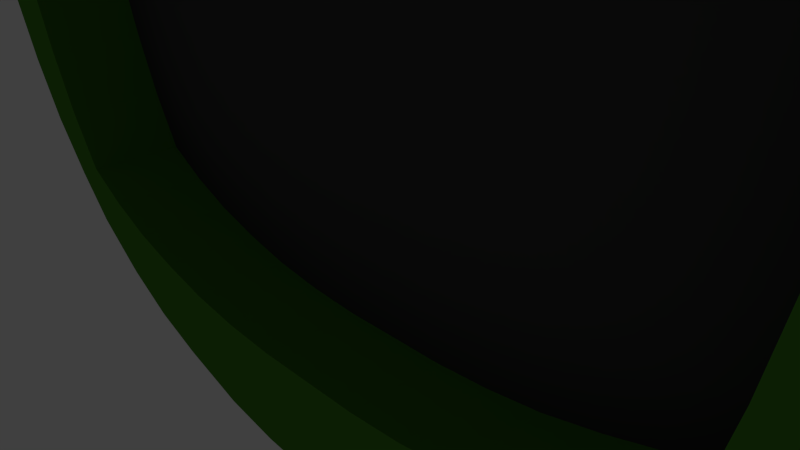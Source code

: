 # Source: gateway.blend  (saved by Blender 2.72.0; exported with 4.5.12 LTS)
import bpy
from mathutils import Matrix  # noqa: F401  (used for matrix-valued properties, if any)

bpy.ops.wm.read_factory_settings(use_empty=True)
scene = bpy.context.scene
scene.name = 'Scene'

# ---- collections
col_collection_1 = bpy.data.collections.new('Collection 1'); scene.collection.children.link(col_collection_1)

# ---- materials (node trees are filled in below, after node groups)
mat_material = bpy.data.materials.new('Material')
mat_material.alpha_threshold = 0.0
mat_material.roughness = 0.5
mat_material.line_color = (0.0, 0.0, 0.0, 1.0)
mat_material_001 = bpy.data.materials.new('Material.001')
mat_material_001.alpha_threshold = 0.0
mat_material_001.roughness = 0.5

# ---- material node trees
mat_material.use_nodes = True; mat_material.node_tree.nodes.clear()
_N = mat_material.node_tree.nodes; _L = mat_material.node_tree.links
n0 = _N.new('ShaderNodeOutputMaterial'); n0.name = 'Material Output'; n0.location = (300, 300)
n1 = _N.new('ShaderNodeBsdfDiffuse'); n1.name = 'Diffuse BSDF'; n1.location = (10, 300)
n1.inputs[0].default_value = (0.07454, 0.2598, 0.02462, 1.0)
_L.new(n1.outputs[0], n0.inputs[0])
n0.is_active_output = True
mat_material_001.use_nodes = True; mat_material_001.node_tree.nodes.clear()
_N = mat_material_001.node_tree.nodes; _L = mat_material_001.node_tree.links
n0 = _N.new('ShaderNodeOutputMaterial'); n0.name = 'Material Output'; n0.location = (300, 300)
n1 = _N.new('ShaderNodeBsdfDiffuse'); n1.name = 'Diffuse BSDF'; n1.location = (10, 300)
n1.inputs[0].default_value = (0.0578, 0.0578, 0.0578, 1.0)
_L.new(n1.outputs[0], n0.inputs[0])
n0.is_active_output = True

# ---- world
world_world = bpy.data.worlds.new('World'); scene.world = world_world
world_world.color = (0.05088, 0.05088, 0.05088)
world_world.use_sun_shadow = False
world_world.sun_shadow_jitter_overblur = 0.0
world_world.cycles.sampling_method = 'MANUAL'
world_world.cycles.sample_map_resolution = 256

# ---- cameras
cam_camera = bpy.data.cameras.new('Camera')
cam_camera.clip_end = 100.0
cam_camera.lens = 35.0
cam_camera.sensor_width = 32.0
cam_camera.sensor_height = 18.0
cam_camera.ortho_scale = 7.314
cam_camera.dof.focus_distance = 0.0

# ---- lights
light_lamp = bpy.data.lights.new('Lamp', 'POINT')
light_lamp.transmission_factor = 0.0
light_lamp.cutoff_distance = 30.0
light_lamp.energy = 100.0
light_lamp.shadow_buffer_clip_start = 1.001
light_lamp.shadow_soft_size = 0.1
light_lamp.shadow_maximum_resolution = 0.006
light_lamp.use_absolute_resolution = True
light_lamp.cycles.use_multiple_importance_sampling = False

# ---- meshes
me_cube = bpy.data.meshes.new('Cube')
me_cube.from_pydata([(1.0, 1.0, -1.0), (1.0, -1.0, -1.0), (-1.0, -1.0, -1.0), (-1.0, 1.0, -1.0), (1.0, 1.0, 1.0), (1.0, -1.0, 1.0), (-1.0, -1.0, 1.0), (-1.0, 1.0, 1.0), (1.195, -1.031e-07, -1.195), (2.223e-07, 1.195, -1.195), (1.195, 1.195, 4.351e-08), (0.0, -1.195, -1.195), (1.195, -1.195, 0.0), (-1.195, 3.763e-07, -1.195), (-1.195, -1.195, 0.0), (-1.195, 1.195, 0.0), (1.195, -6.148e-07, 1.195), (2.819e-07, 1.195, 1.195), (-1.195, 1.962e-07, 1.195), (9.842e-08, 1.726e-07, -1.544), (-1.847e-07, -2.128e-07, 1.544), (1.544, -3.32e-07, 3.976e-08), (-1.544, 3.008e-07, 0.0), (4.2e-07, 1.544, 3.976e-08), (1.155, -0.5297, -1.155), (-0.5297, 1.155, -1.155), (1.155, 1.155, 0.5297), (-0.5297, -1.155, -1.155), (1.155, -1.155, 0.5297), (-1.155, 0.5297, -1.155), (-1.155, -1.155, 0.5297), (-1.155, 1.155, 0.5297), (1.155, -0.5297, 1.155), (-0.5297, 1.155, 1.155), (-1.155, 0.5297, 1.155), (1.155, 0.5297, -1.155), (0.5297, 1.155, -1.155), (1.155, 1.155, -0.5297), (0.5297, -1.155, -1.155), (1.155, -1.155, -0.5297), (-1.155, -0.5297, -1.155), (-1.155, -1.155, -0.5297), (-1.155, 1.155, -0.5297), (1.155, 0.5297, 1.155), (0.5297, 1.155, 1.155), (-1.155, -0.5297, 1.155), (-0.6591, 2.914e-07, -1.482), (0.6591, 2.699e-08, -1.482), (1.771e-07, 0.6591, -1.482), (4.548e-08, -0.6591, -1.482), (-4.187e-07, -0.6591, 1.482), (6.28e-08, 0.6591, 1.482), (0.6591, -4.45e-07, 1.482), (-0.6591, 2.426e-09, 1.482), (1.482, -0.6591, 2.475e-08), (1.482, 0.6591, 5.081e-08), (1.482, -2.403e-07, -0.6591), (1.482, -5.155e-07, 0.6591), (-1.482, 0.6591, -4.896e-09), (-1.482, -0.6591, -1.027e-08), (-1.482, 3.661e-07, -0.6591), (-1.482, 2.739e-07, 0.6591), (-0.6591, 1.482, 2.616e-08), (0.6591, 1.482, 5.489e-08), (3.815e-07, 1.482, 0.6591), (3.496e-07, 1.482, -0.6591), (-0.6289, -0.637, -1.417), (-0.637, -0.6289, 1.417), (1.417, -0.6289, 0.637), (-1.417, 0.6289, 0.637), (-0.6289, 1.417, -0.637), (-0.6289, 0.637, -1.417), (0.6289, 0.637, -1.417), (0.6289, -0.637, -1.417), (0.637, -0.6289, 1.417), (0.637, 0.6289, 1.417), (-0.637, 0.6289, 1.417), (1.417, -0.6289, -0.637), (1.417, 0.6289, -0.637), (1.417, 0.6289, 0.637), (-1.417, 0.6289, -0.637), (-1.417, -0.6289, -0.637), (-1.417, -0.6289, 0.637), (-0.6289, 1.417, 0.637), (0.6289, 1.417, 0.637), (0.6289, 1.417, -0.637), (1.094, -0.776, -1.094), (-0.776, 1.094, -1.094), (1.094, 1.094, 0.776), (-0.776, -1.094, -1.094), (1.094, -1.094, 0.776), (-1.094, 0.776, -1.094), (-1.094, -1.094, 0.776), (-1.094, 1.094, 0.776), (1.094, -0.776, 1.094), (-0.776, 1.094, 1.094), (-1.094, 0.776, 1.094), (1.189, 0.2681, -1.189), (0.268, 1.189, -1.189), (1.189, 1.189, -0.2681), (0.268, -1.189, -1.189), (1.189, -1.189, -0.2681), (-1.189, -0.2681, -1.189), (-1.189, -1.189, -0.2681), (-1.189, 1.189, -0.2681), (1.189, 0.268, 1.189), (0.2681, 1.189, 1.189), (-1.189, -0.268, 1.189), (-0.95, 3.385e-07, -1.373), (0.3352, 9.891e-08, -1.54), (2.06e-07, 0.9501, -1.373), (7.251e-08, -0.3351, -1.54), (-5.179e-07, -0.95, 1.373), (-5.926e-08, 0.3352, 1.54), (0.9501, -5.436e-07, 1.373), (-0.3351, -1.053e-07, 1.54), (1.373, -0.9501, 1.217e-08), (1.54, 0.3352, 4.474e-08), (1.373, -1.796e-07, -0.9502), (1.54, -4.355e-07, 0.3351), (-1.373, 0.9501, -2.146e-09), (-1.54, -0.3352, -6.694e-09), (-1.373, 3.786e-07, -0.9502), (-1.54, 2.943e-07, 0.3351), (-0.9501, 1.373, 1.329e-08), (0.3352, 1.54, 4.729e-08), (3.424e-07, 1.373, 0.9502), (3.924e-07, 1.54, -0.3351), (1.189, -0.2681, -1.189), (-0.268, 1.189, -1.189), (1.189, 1.189, 0.2681), (-0.268, -1.189, -1.189), (1.189, -1.189, 0.2681), (-1.189, 0.2681, -1.189), (-1.189, -1.189, 0.2681), (-1.189, 1.189, 0.2681), (1.189, -0.268, 1.189), (-0.2681, 1.189, 1.189), (-1.189, 0.268, 1.189), (1.094, 0.776, -1.094), (0.776, 1.094, -1.094), (1.094, 1.094, -0.776), (0.776, -1.094, -1.094), (1.094, -1.094, -0.776), (-1.094, -0.776, -1.094), (-1.094, -1.094, -0.776), (-1.094, 1.094, -0.776), (1.094, 0.776, 1.094), (0.776, 1.094, 1.094), (0.776, -1.094, 1.094), (-1.094, -0.776, 1.094), (-0.3352, 2.329e-07, -1.54), (0.95, -4.222e-08, -1.373), (1.4e-07, 0.3351, -1.54), (2.2e-08, -0.9501, -1.373), (-3.042e-07, -0.3352, 1.54), (1.797e-07, 0.95, 1.373), (0.3351, -3.332e-07, 1.54), (-0.9501, 1.037e-07, 1.373), (1.54, -0.3352, 3.277e-08), (1.373, 0.9501, 4.634e-08), (1.54, -2.944e-07, -0.3351), (1.373, -5.831e-07, 0.9501), (0.9501, -1.373, -2.742e-09), (-1.54, 0.3352, -2.388e-09), (-1.373, -0.9501, -8.312e-09), (-1.54, 3.396e-07, -0.3351), (-1.373, 2.433e-07, 0.9501), (-0.3352, 1.54, 3.297e-08), (0.9501, 1.373, 4.885e-08), (4.087e-07, 1.54, 0.3351), (2.951e-07, 1.373, -0.9501), (-0.9124, -0.5942, -1.317), (-0.3193, -0.6558, -1.474), (-0.6519, -0.3234, -1.475), (-0.5899, -0.9161, -1.317), (-0.5942, -0.9124, 1.317), (-0.6558, -0.3193, 1.474), (-0.3234, -0.6519, 1.475), (-0.9161, -0.5899, 1.317), (1.317, -0.9124, 0.5942), (1.474, -0.3193, 0.6558), (1.475, -0.6519, 0.3234), (1.317, -0.5899, 0.9161), (-1.317, 0.9124, 0.5942), (-1.474, 0.3193, 0.6558), (-1.475, 0.6519, 0.3234), (-1.317, 0.5899, 0.9161), (-0.9124, 1.317, -0.5942), (-0.3193, 1.474, -0.6558), (-0.6519, 1.475, -0.3234), (-0.5899, 1.317, -0.9161), (-0.9124, 0.5942, -1.317), (-0.3193, 0.6558, -1.474), (-0.5899, 0.9161, -1.317), (-0.6519, 0.3234, -1.475), (0.3193, 0.6558, -1.474), (0.9124, 0.5942, -1.317), (0.5899, 0.9161, -1.317), (0.6519, 0.3234, -1.475), (0.3193, -0.6558, -1.474), (0.9124, -0.5942, -1.317), (0.6519, -0.3234, -1.475), (0.5899, -0.9161, -1.317), (0.5942, -0.9124, 1.317), (0.6558, -0.3193, 1.474), (0.9161, -0.5899, 1.317), (0.3234, -0.6519, 1.475), (0.6558, 0.3193, 1.474), (0.5942, 0.9124, 1.317), (0.9161, 0.5899, 1.317), (0.3234, 0.6519, 1.475), (-0.6558, 0.3193, 1.474), (-0.5942, 0.9124, 1.317), (-0.3234, 0.6519, 1.475), (-0.9161, 0.5899, 1.317), (1.317, -0.9124, -0.5942), (1.474, -0.3193, -0.6558), (1.317, -0.5899, -0.9162), (1.475, -0.6519, -0.3234), (1.474, 0.3193, -0.6558), (1.317, 0.9124, -0.5942), (1.317, 0.5899, -0.9162), (1.475, 0.6519, -0.3234), (1.474, 0.3193, 0.6558), (1.317, 0.9124, 0.5942), (1.475, 0.6519, 0.3234), (1.317, 0.5899, 0.9161), (0.9124, -1.317, -0.5942), (0.9124, -1.317, 0.5942), (-1.317, 0.9124, -0.5942), (-1.474, 0.3193, -0.6558), (-1.317, 0.5899, -0.9162), (-1.475, 0.6519, -0.3234), (-1.474, -0.3193, -0.6558), (-1.317, -0.9124, -0.5942), (-1.317, -0.5899, -0.9162), (-1.475, -0.6519, -0.3234), (-1.474, -0.3193, 0.6558), (-1.317, -0.9124, 0.5942), (-1.475, -0.6519, 0.3234), (-1.317, -0.5899, 0.9161), (-0.9124, 1.317, 0.5942), (-0.3193, 1.474, 0.6558), (-0.5899, 1.317, 0.9162), (-0.6519, 1.475, 0.3234), (0.3193, 1.474, 0.6558), (0.9124, 1.317, 0.5942), (0.5899, 1.317, 0.9162), (0.6519, 1.475, 0.3234), (0.3193, 1.474, -0.6558), (0.9124, 1.317, -0.5942), (0.6519, 1.475, -0.3234), (0.5899, 1.317, -0.9161), (-0.858, -0.8616, -1.23), (-0.8616, -0.858, 1.23), (1.23, -0.858, 0.8616), (-1.23, 0.858, 0.8616), (-0.858, 1.23, -0.8616), (-0.9429, 0.3016, -1.366), (0.3314, 0.3334, -1.535), (0.2991, -0.9455, -1.365), (0.3016, -0.9429, 1.366), (0.3334, 0.3314, 1.535), (-0.9455, 0.2991, 1.365), (1.366, -0.943, -0.3016), (1.535, 0.3314, -0.3334), (1.365, 0.2991, 0.9455), (-1.366, 0.943, -0.3016), (-1.535, -0.3314, -0.3334), (-1.365, -0.2991, 0.9455), (-0.943, 1.366, 0.3016), (0.3314, 1.535, 0.3334), (0.2992, 1.365, -0.9455), (-0.9429, -0.3016, -1.366), (-0.3314, -0.3334, -1.535), (-0.2991, -0.9455, -1.365), (-0.3016, -0.9429, 1.366), (-0.3334, -0.3314, 1.535), (-0.9455, -0.2991, 1.365), (1.366, -0.943, 0.3016), (1.535, -0.3314, 0.3334), (1.365, -0.2992, 0.9455), (-1.366, 0.943, 0.3016), (-1.535, 0.3314, 0.3334), (-1.365, 0.2992, 0.9455), (-0.943, 1.366, -0.3016), (-0.3314, 1.535, -0.3334), (-0.2991, 1.365, -0.9455), (-0.858, 0.8616, -1.23), (-0.2991, 0.9455, -1.365), (-0.3314, 0.3334, -1.535), (0.2991, 0.9455, -1.365), (0.858, 0.8616, -1.23), (0.9429, 0.3016, -1.366), (0.3314, -0.3334, -1.535), (0.9429, -0.3016, -1.366), (0.858, -0.8616, -1.23), (0.8616, -0.858, 1.23), (0.9455, -0.2992, 1.365), (0.3334, -0.3314, 1.535), (0.9455, 0.2991, 1.365), (0.8616, 0.858, 1.23), (0.3016, 0.9429, 1.366), (-0.3334, 0.3314, 1.535), (-0.3016, 0.9429, 1.366), (-0.8616, 0.858, 1.23), (1.23, -0.858, -0.8617), (1.365, -0.2992, -0.9456), (1.535, -0.3314, -0.3334), (1.365, 0.2992, -0.9456), (1.23, 0.858, -0.8617), (1.366, 0.943, -0.3016), (1.535, 0.3314, 0.3334), (1.366, 0.943, 0.3016), (1.23, 0.858, 0.8616), (0.858, -1.23, -0.8616), (0.943, -1.366, -0.3016), (0.943, -1.366, 0.3016), (0.858, -1.23, 0.8617), (-1.23, 0.858, -0.8617), (-1.365, 0.2992, -0.9456), (-1.535, 0.3314, -0.3334), (-1.365, -0.2992, -0.9456), (-1.23, -0.858, -0.8617), (-1.366, -0.943, -0.3016), (-1.535, -0.3314, 0.3334), (-1.366, -0.943, 0.3016), (-1.23, -0.858, 0.8616), (-0.858, 1.23, 0.8617), (-0.2992, 1.365, 0.9456), (-0.3314, 1.535, 0.3334), (0.2992, 1.365, 0.9456), (0.858, 1.23, 0.8617), (0.943, 1.366, 0.3016), (0.3314, 1.535, -0.3334), (0.943, 1.366, -0.3016), (0.858, 1.23, -0.8616), (1.051, -0.8914, -1.051), (-0.8914, 1.051, -1.051), (1.051, 1.051, 0.8914), (-0.8914, -1.051, -1.051), (1.051, -1.051, 0.8914), (-1.051, 0.8914, -1.051), (-1.051, -1.051, 0.8914), (-1.051, 1.051, 0.8914), (1.051, -0.8914, 1.051), (-0.8914, 1.051, 1.051), (-0.8914, -1.051, 1.051), (-1.051, 0.8914, 1.051), (1.195, 0.1343, -1.195), (0.1343, 1.195, -1.195), (1.195, 1.195, -0.1343), (0.1343, -1.195, -1.195), (1.195, -1.195, -0.1343), (-1.195, -0.1343, -1.195), (-1.195, -1.195, -0.1343), (-1.195, 1.195, -0.1343), (1.195, 0.1343, 1.195), (0.1343, 1.195, 1.195), (-1.195, -0.1343, 1.195), (-1.08, 3.58e-07, -1.294), (0.168, 1.357e-07, -1.547), (2.158e-07, 1.08, -1.294), (8.537e-08, -0.168, -1.547), (-5.608e-07, -1.08, 1.294), (-1.219e-07, 0.168, 1.547), (1.08, -5.841e-07, 1.294), (-0.168, -1.589e-07, 1.547), (1.294, -1.08, 6.024e-09), (1.547, 0.168, 4.174e-08), (1.294, -1.434e-07, -1.08), (1.547, -3.861e-07, 0.168), (-1.08, -1.294, -2.559e-09), (-1.294, 1.08, -3.556e-09), (-1.547, -0.168, -3.95e-09), (-1.294, 3.787e-07, -1.08), (-1.547, 2.988e-07, 0.168), (-1.08, 1.294, 3.683e-09), (0.168, 1.547, 4.345e-08), (3.15e-07, 1.294, 1.08), (4.075e-07, 1.547, -0.168), (1.176, -0.4, -1.176), (-0.3999, 1.176, -1.176), (1.176, 1.176, 0.4), (-0.3999, -1.176, -1.176), (1.176, -1.176, 0.4), (-1.176, 0.4, -1.176), (-1.176, -1.176, 0.4), (-1.176, 1.176, 0.4), (1.176, -0.3999, 1.176), (-0.4, 1.176, 1.176), (-1.176, 0.3999, 1.176), (1.129, 0.6552, -1.129), (0.6552, 1.129, -1.129), (1.129, 1.129, -0.6552), (0.6552, -1.129, -1.129), (1.129, -1.129, -0.6552), (-1.129, -0.6552, -1.129), (-1.129, -1.129, -0.6552), (-1.129, 1.129, -0.6552), (1.129, 0.6552, 1.129), (0.6552, 1.129, 1.129), (-1.129, -0.6552, 1.129), (-0.4987, 2.623e-07, -1.519), (0.8085, -7.855e-09, -1.437), (1.59e-07, 0.4987, -1.519), (3.493e-08, -0.8086, -1.437), (-3.62e-07, -0.4987, 1.519), (1.222e-07, 0.8085, 1.437), (0.4987, -3.9e-07, 1.519), (-0.8086, 5.297e-08, 1.437), (1.519, -0.4987, 2.836e-08), (1.437, 0.8086, 5.01e-08), (1.519, -2.698e-07, -0.4987), (1.437, -5.54e-07, 0.8086), (-1.519, 0.4987, -3.698e-09), (-1.437, -0.8086, -9.68e-09), (-1.519, 3.544e-07, -0.4987), (-1.437, 2.603e-07, 0.8086), (-0.4987, 1.519, 2.81e-08), (0.8086, 1.437, 5.252e-08), (3.979e-07, 1.519, 0.4987), (3.241e-07, 1.437, -0.8086), (-1.04, -0.5649, -1.245), (-0.4756, -0.6485, -1.453), (-0.6569, -0.1621, -1.483), (-0.6119, -0.7802, -1.375), (-0.5649, -1.04, 1.245), (-0.6485, -0.4756, 1.453), (-0.1621, -0.6569, 1.483), (-0.7802, -0.6119, 1.375), (1.245, -1.041, 0.5649), (1.453, -0.4756, 0.6485), (1.483, -0.6569, 0.1621), (1.375, -0.6119, 0.7802), (-1.041, -1.245, 0.5649), (-1.245, 1.041, 0.5649), (-1.453, 0.4756, 0.6485), (-1.483, 0.6569, 0.1621), (-1.375, 0.6119, 0.7802), (-1.041, 1.245, -0.5649), (-0.4756, 1.453, -0.6485), (-0.6569, 1.483, -0.1621), (-0.6119, 1.375, -0.7802), (-1.04, 0.5649, -1.245), (-0.4756, 0.6485, -1.453), (-0.5627, 1.042, -1.245), (-0.6425, 0.4817, -1.453), (0.16, 0.6588, -1.483), (0.7743, 0.6181, -1.375), (0.5627, 1.042, -1.245), (0.6425, 0.4817, -1.453), (0.16, -0.6588, -1.483), (0.7743, -0.6181, -1.375), (0.6569, -0.1621, -1.483), (0.6119, -0.7802, -1.375), (0.5649, -1.04, 1.245), (0.6485, -0.4756, 1.453), (1.042, -0.5627, 1.245), (0.4817, -0.6425, 1.453), (0.6588, 0.16, 1.483), (0.6181, 0.7743, 1.375), (1.042, 0.5627, 1.245), (0.4817, 0.6425, 1.453), (-0.6588, 0.16, 1.483), (-0.6181, 0.7743, 1.375), (-0.1621, 0.6569, 1.483), (-0.7802, 0.6119, 1.375), (1.245, -1.041, -0.5649), (1.453, -0.4756, -0.6485), (1.245, -0.5627, -1.042), (1.453, -0.6425, -0.4817), (1.483, 0.16, -0.6588), (1.375, 0.7743, -0.6182), (1.245, 0.5627, -1.042), (1.453, 0.6425, -0.4817), (1.483, 0.16, 0.6588), (1.375, 0.7743, 0.6182), (1.483, 0.6569, 0.1621), (1.375, 0.6119, 0.7802), (-1.041, -1.245, -0.5649), (-1.245, 1.041, -0.5649), (-1.453, 0.4756, -0.6485), (-1.245, 0.5627, -1.042), (-1.453, 0.6425, -0.4817), (-1.483, -0.16, -0.6588), (-1.375, -0.7743, -0.6182), (-1.245, -0.5627, -1.042), (-1.453, -0.6425, -0.4817), (-1.483, -0.16, 0.6588), (-1.375, -0.7743, 0.6182), (-1.483, -0.6569, 0.1621), (-1.375, -0.6119, 0.7802), (-1.041, 1.245, 0.5649), (-0.4756, 1.453, 0.6485), (-0.5627, 1.245, 1.042), (-0.6425, 1.453, 0.4817), (0.16, 1.483, 0.6588), (0.7743, 1.375, 0.6182), (0.5627, 1.245, 1.042), (0.6425, 1.453, 0.4817), (0.16, 1.483, -0.6588), (0.7743, 1.375, -0.6182), (0.6569, 1.483, -0.1621), (0.6119, 1.375, -0.7802), (1.129, -0.6552, -1.129), (-0.6552, 1.129, -1.129), (1.129, 1.129, 0.6552), (-0.6552, -1.129, -1.129), (1.129, -1.129, 0.6552), (-1.129, 0.6552, -1.129), (-1.129, -1.129, 0.6552), (-1.129, 1.129, 0.6552), (1.129, -0.6552, 1.129), (-0.6552, 1.129, 1.129), (-1.129, 0.6552, 1.129), (1.176, 0.4, -1.176), (0.3999, 1.176, -1.176), (1.176, 1.176, -0.4), (0.3999, -1.176, -1.176), (1.176, -1.176, -0.4), (-1.176, -0.4, -1.176), (-1.176, -1.176, -0.4), (-1.176, 1.176, -0.4), (1.176, 0.3999, 1.176), (0.4, 1.176, 1.176), (-1.176, -0.3999, 1.176), (-0.8085, 3.153e-07, -1.437), (0.4987, 6.275e-08, -1.519), (1.928e-07, 0.8086, -1.437), (5.917e-08, -0.4987, -1.519), (-4.699e-07, -0.8085, 1.437), (2.174e-09, 0.4987, 1.519), (0.8086, -4.97e-07, 1.437), (-0.4987, -5.126e-08, 1.519), (1.437, -0.8086, 1.8e-08), (1.519, 0.4987, 4.731e-08), (1.437, -2.125e-07, -0.8086), (1.519, -4.796e-07, 0.4987), (-1.437, 0.8086, -4.475e-09), (-1.519, -0.4987, -9.541e-09), (-1.437, 3.739e-07, -0.8086), (-1.519, 2.861e-07, 0.4987), (-0.8086, 1.437, 1.757e-08), (0.4987, 1.519, 5.105e-08), (3.648e-07, 1.437, 0.8086), (3.731e-07, 1.519, -0.4987), (1.195, -0.1343, -1.195), (-0.1343, 1.195, -1.195), (1.195, 1.195, 0.1343), (-0.1343, -1.195, -1.195), (1.195, -1.195, 0.1343), (-1.195, 0.1343, -1.195), (-1.195, -1.195, 0.1343), (-1.195, 1.195, 0.1343), (1.195, -0.1343, 1.195), (-0.1343, 1.195, 1.195), (-1.195, 0.1343, 1.195), (1.051, 0.8914, -1.051), (0.8914, 1.051, -1.051), (1.051, 1.051, -0.8914), (0.8914, -1.051, -1.051), (1.051, -1.051, -0.8914), (-1.051, -0.8914, -1.051), (-1.051, -1.051, -0.8914), (-1.051, 1.051, -0.8914), (1.051, 0.8914, 1.051), (0.8914, 1.051, 1.051), (0.8914, -1.051, 1.051), (-1.051, -0.8914, 1.051), (-0.168, 2.028e-07, -1.547), (1.08, -7.34e-08, -1.294), (1.192e-07, 0.168, -1.547), (1.265e-08, -1.08, -1.294), (-2.446e-07, -0.168, 1.547), (2.327e-07, 1.08, 1.294), (0.168, -2.732e-07, 1.547), (-1.08, 1.501e-07, 1.294), (1.547, -0.168, 3.609e-08), (1.294, 1.08, 4.833e-08), (1.547, -3.148e-07, -0.168), (1.294, -6.045e-07, 1.08), (1.08, -1.294, -9.777e-10), (-1.547, 0.168, -1.177e-09), (-1.294, -1.08, -3.418e-09), (-1.547, 3.211e-07, -0.168), (-1.294, 2.208e-07, 1.08), (-0.168, 1.547, 3.57e-08), (1.08, 1.294, 4.872e-08), (4.161e-07, 1.547, 0.168), (2.603e-07, 1.294, -1.08), (-0.7743, -0.6181, -1.375), (-0.16, -0.6588, -1.483), (-0.6425, -0.4817, -1.453), (-0.5627, -1.042, -1.245), (-0.6181, -0.7743, 1.375), (-0.6588, -0.16, 1.483), (-0.4817, -0.6425, 1.453), (-1.042, -0.5627, 1.245), (1.375, -0.7743, 0.6182), (1.483, -0.16, 0.6588), (1.453, -0.6425, 0.4817), (1.245, -0.5627, 1.042), (-1.375, 0.7743, 0.6182), (-1.483, 0.16, 0.6588), (-1.453, 0.6425, 0.4817), (-1.245, 0.5627, 1.042), (-0.7743, 1.375, -0.6182), (-0.16, 1.483, -0.6588), (-0.6425, 1.453, -0.4817), (-0.5627, 1.245, -1.042), (-0.7743, 0.6181, -1.375), (-0.16, 0.6588, -1.483), (-0.6119, 0.7802, -1.375), (-0.6569, 0.1621, -1.483), (0.4756, 0.6485, -1.453), (1.04, 0.5649, -1.245), (0.6119, 0.7802, -1.375), (0.6569, 0.1621, -1.483), (0.4756, -0.6485, -1.453), (1.04, -0.5649, -1.245), (0.6425, -0.4817, -1.453), (0.5627, -1.042, -1.245), (0.6181, -0.7743, 1.375), (0.6588, -0.16, 1.483), (0.7802, -0.6119, 1.375), (0.1621, -0.6569, 1.483), (0.6485, 0.4756, 1.453), (0.5649, 1.04, 1.245), (0.7802, 0.6119, 1.375), (0.1621, 0.6569, 1.483), (-0.6485, 0.4756, 1.453), (-0.5649, 1.04, 1.245), (-0.4817, 0.6425, 1.453), (-1.042, 0.5627, 1.245), (1.375, -0.7743, -0.6182), (1.483, -0.16, -0.6588), (1.375, -0.6119, -0.7802), (1.483, -0.6569, -0.1621), (1.453, 0.4756, -0.6485), (1.245, 1.041, -0.5649), (1.375, 0.6119, -0.7802), (1.483, 0.6569, -0.1621), (1.453, 0.4756, 0.6485), (1.245, 1.041, 0.5649), (1.453, 0.6425, 0.4817), (1.245, 0.5627, 1.042), (1.041, -1.245, -0.5649), (1.041, -1.245, 0.5649), (-1.375, 0.7743, -0.6182), (-1.483, 0.16, -0.6588), (-1.375, 0.6119, -0.7802), (-1.483, 0.6569, -0.1621), (-1.453, -0.4756, -0.6485), (-1.245, -1.041, -0.5649), (-1.375, -0.6119, -0.7802), (-1.483, -0.6569, -0.1621), (-1.453, -0.4756, 0.6485), (-1.245, -1.041, 0.5649), (-1.453, -0.6425, 0.4817), (-1.245, -0.5627, 1.042), (-0.7743, 1.375, 0.6182), (-0.16, 1.483, 0.6588), (-0.6119, 1.375, 0.7802), (-0.6569, 1.483, 0.1621), (0.4756, 1.453, 0.6485), (1.041, 1.245, 0.5649), (0.6119, 1.375, 0.7802), (0.6569, 1.483, 0.1621), (0.4756, 1.453, -0.6485), (1.041, 1.245, -0.5649), (0.6425, 1.453, -0.4817), (0.5627, 1.245, -1.042), (-0.9812, -0.8229, -1.169), (-0.727, -0.8927, -1.28), (-0.889, -0.731, -1.28), (-0.821, -0.983, -1.169), (-0.8229, -0.9812, 1.169), (-0.8927, -0.727, 1.28), (-0.731, -0.889, 1.28), (-0.983, -0.821, 1.169), (1.169, -0.9813, 0.8229), (1.28, -0.727, 0.8927), (1.28, -0.889, 0.731), (1.169, -0.821, 0.983), (-0.9813, -1.169, 0.8229), (-1.169, 0.9813, 0.8229), (-1.28, 0.727, 0.8927), (-1.28, 0.889, 0.731), (-1.169, 0.821, 0.983), (-0.9813, 1.169, -0.8229), (-0.727, 1.28, -0.8927), (-0.889, 1.28, -0.731), (-0.821, 1.169, -0.983), (-1.074, 0.2861, -1.287), (-0.8013, 0.3136, -1.43), (-0.931, 0.4492, -1.348), (-0.9488, 0.1512, -1.374), (0.1661, 0.3348, -1.542), (0.4931, 0.3293, -1.513), (0.3262, 0.4962, -1.512), (0.3338, 0.1671, -1.542), (0.15, -0.9501, -1.373), (0.4459, -0.9342, -1.347), (0.3103, -0.8046, -1.429), (0.2849, -1.075, -1.287), (0.2861, -1.074, 1.287), (0.3136, -0.8013, 1.43), (0.4492, -0.931, 1.348), (0.1512, -0.9488, 1.374), (0.3348, 0.1661, 1.542), (0.3293, 0.4931, 1.513), (0.4962, 0.3262, 1.512), (0.1671, 0.3338, 1.542), (-0.9501, 0.15, 1.373), (-0.9342, 0.4459, 1.347), (-0.8046, 0.3103, 1.429), (-1.075, 0.2849, 1.287), (1.288, -1.074, -0.2862), (1.43, -0.8014, -0.3136), (1.348, -0.9311, -0.4492), (1.374, -0.9488, -0.1512), (1.542, 0.1661, -0.3348), (1.513, 0.4931, -0.3293), (1.512, 0.3262, -0.4962), (1.542, 0.3338, -0.1671), (1.373, 0.15, 0.9501), (1.347, 0.4459, 0.9342), (1.429, 0.3103, 0.8046), (1.287, 0.2849, 1.075), (-1.074, -1.288, -0.2862), (-1.288, 1.074, -0.2862), (-1.43, 0.8014, -0.3136), (-1.348, 0.9311, -0.4492), (-1.374, 0.9488, -0.1512), (-1.542, -0.1661, -0.3348), (-1.513, -0.4931, -0.3293), (-1.512, -0.3262, -0.4962), (-1.542, -0.3338, -0.1671), (-1.373, -0.15, 0.9501), (-1.347, -0.4459, 0.9342), (-1.429, -0.3103, 0.8046), (-1.287, -0.2849, 1.075), (-1.074, 1.288, 0.2862), (-0.8014, 1.43, 0.3136), (-0.9311, 1.348, 0.4492), (-0.9488, 1.374, 0.1512), (0.1661, 1.542, 0.3348), (0.4931, 1.513, 0.3293), (0.3262, 1.512, 0.4962), (0.3338, 1.542, 0.1671), (0.15, 1.373, -0.9501), (0.4459, 1.347, -0.9342), (0.3103, 1.429, -0.8046), (0.2849, 1.287, -1.075), (-1.074, -0.2861, -1.287), (-0.8013, -0.3136, -1.43), (-0.9488, -0.1512, -1.374), (-0.931, -0.4492, -1.348), (-0.4931, -0.3293, -1.513), (-0.1661, -0.3348, -1.542), (-0.3338, -0.1671, -1.542), (-0.3262, -0.4962, -1.512), (-0.4459, -0.9342, -1.347), (-0.15, -0.9501, -1.373), (-0.3103, -0.8046, -1.429), (-0.2849, -1.075, -1.287), (-0.2861, -1.074, 1.287), (-0.3136, -0.8013, 1.43), (-0.1512, -0.9488, 1.374), (-0.4492, -0.931, 1.348), (-0.3293, -0.4931, 1.513), (-0.3348, -0.1661, 1.542), (-0.1671, -0.3338, 1.542), (-0.4962, -0.3262, 1.512), (-0.9342, -0.4459, 1.347), (-0.9501, -0.15, 1.373), (-0.8046, -0.3103, 1.429), (-1.075, -0.2849, 1.287), (1.288, -1.074, 0.2862), (1.43, -0.8014, 0.3136), (1.374, -0.9488, 0.1512), (1.348, -0.9311, 0.4492), (1.513, -0.4931, 0.3293), (1.542, -0.1661, 0.3348), (1.542, -0.3338, 0.1671), (1.512, -0.3262, 0.4962), (1.347, -0.4459, 0.9342), (1.373, -0.15, 0.9501), (1.429, -0.3103, 0.8046), (1.287, -0.2849, 1.075), (-1.074, -1.288, 0.2862), (-1.288, 1.074, 0.2862), (-1.43, 0.8014, 0.3136), (-1.374, 0.9488, 0.1512), (-1.348, 0.9311, 0.4492), (-1.513, 0.4931, 0.3293), (-1.542, 0.1661, 0.3348), (-1.542, 0.3338, 0.1671), (-1.512, 0.3262, 0.4962), (-1.347, 0.4459, 0.9342), (-1.373, 0.15, 0.9501), (-1.429, 0.3103, 0.8046), (-1.287, 0.2849, 1.075), (-1.074, 1.288, -0.2862), (-0.8014, 1.43, -0.3136), (-0.9488, 1.374, -0.1512), (-0.9311, 1.348, -0.4492), (-0.4931, 1.513, -0.3293), (-0.1661, 1.542, -0.3348), (-0.3338, 1.542, -0.1671), (-0.3262, 1.512, -0.4962), (-0.4459, 1.347, -0.9342), (-0.15, 1.373, -0.9501), (-0.3103, 1.429, -0.8046), (-0.2849, 1.287, -1.075), (-0.9812, 0.8229, -1.169), (-0.727, 0.8927, -1.28), (-0.821, 0.983, -1.169), (-0.889, 0.731, -1.28), (-0.4459, 0.9342, -1.347), (-0.15, 0.9501, -1.373), (-0.2849, 1.075, -1.287), (-0.3103, 0.8046, -1.429), (-0.4931, 0.3293, -1.513), (-0.1661, 0.3348, -1.542), (-0.3262, 0.4962, -1.512), (-0.3338, 0.1671, -1.542), (0.15, 0.9501, -1.373), (0.4459, 0.9342, -1.347), (0.2849, 1.075, -1.287), (0.3103, 0.8046, -1.429), (0.727, 0.8927, -1.28), (0.9812, 0.8229, -1.169), (0.821, 0.983, -1.169), (0.889, 0.731, -1.28), (0.8013, 0.3136, -1.43), (1.074, 0.2861, -1.287), (0.931, 0.4492, -1.348), (0.9488, 0.1512, -1.374), (0.1661, -0.3348, -1.542), (0.4931, -0.3293, -1.513), (0.3338, -0.1671, -1.542), (0.3262, -0.4962, -1.512), (0.8013, -0.3136, -1.43), (1.074, -0.2861, -1.287), (0.9488, -0.1512, -1.374), (0.931, -0.4492, -1.348), (0.727, -0.8927, -1.28), (0.9812, -0.8229, -1.169), (0.889, -0.731, -1.28), (0.821, -0.983, -1.169), (0.8229, -0.9812, 1.169), (0.8927, -0.727, 1.28), (0.983, -0.821, 1.169), (0.731, -0.889, 1.28), (0.9342, -0.4459, 1.347), (0.9501, -0.15, 1.373), (1.075, -0.2849, 1.287), (0.8046, -0.3103, 1.429), (0.3293, -0.4931, 1.513), (0.3348, -0.1661, 1.542), (0.4962, -0.3262, 1.512), (0.1671, -0.3338, 1.542), (0.9501, 0.15, 1.373), (0.9342, 0.4459, 1.347), (1.075, 0.2849, 1.287), (0.8046, 0.3103, 1.429), (0.8927, 0.727, 1.28), (0.8229, 0.9812, 1.169), (0.983, 0.821, 1.169), (0.731, 0.889, 1.28), (0.3136, 0.8013, 1.43), (0.2861, 1.074, 1.287), (0.4492, 0.931, 1.348), (0.1512, 0.9488, 1.374), (-0.3348, 0.1661, 1.542), (-0.3293, 0.4931, 1.513), (-0.1671, 0.3338, 1.542), (-0.4962, 0.3262, 1.512), (-0.3136, 0.8013, 1.43), (-0.2861, 1.074, 1.287), (-0.1512, 0.9488, 1.374), (-0.4492, 0.931, 1.348), (-0.8927, 0.727, 1.28), (-0.8229, 0.9812, 1.169), (-0.731, 0.889, 1.28), (-0.983, 0.821, 1.169), (1.169, -0.9813, -0.8229), (1.28, -0.727, -0.8928), (1.169, -0.821, -0.983), (1.28, -0.8891, -0.731), (1.347, -0.4459, -0.9343), (1.373, -0.15, -0.9501), (1.287, -0.2849, -1.075), (1.429, -0.3103, -0.8046), (1.513, -0.4931, -0.3293), (1.542, -0.1661, -0.3348), (1.512, -0.3262, -0.4962), (1.542, -0.3338, -0.1671), (1.373, 0.15, -0.9501), (1.347, 0.4459, -0.9343), (1.287, 0.2849, -1.075), (1.429, 0.3103, -0.8046), (1.28, 0.727, -0.8928), (1.169, 0.9813, -0.8229), (1.169, 0.821, -0.983), (1.28, 0.8891, -0.731), (1.43, 0.8014, -0.3136), (1.288, 1.074, -0.2862), (1.348, 0.9311, -0.4492), (1.374, 0.9488, -0.1512), (1.542, 0.1661, 0.3348), (1.513, 0.4931, 0.3293), (1.542, 0.3338, 0.1671), (1.512, 0.3262, 0.4962), (1.43, 0.8014, 0.3136), (1.288, 1.074, 0.2862), (1.374, 0.9488, 0.1512), (1.348, 0.9311, 0.4492), (1.28, 0.727, 0.8927), (1.169, 0.9813, 0.8229), (1.28, 0.889, 0.731), (1.169, 0.821, 0.983), (-0.9813, -1.169, -0.8229), (0.9813, -1.169, -0.8229), (0.821, -1.169, -0.983), (0.889, -1.28, -0.731), (1.074, -1.288, -0.2862), (0.9311, -1.348, -0.4492), (0.9488, -1.374, -0.1512), (1.074, -1.288, 0.2862), (0.9488, -1.374, 0.1512), (0.9311, -1.348, 0.4492), (0.9813, -1.169, 0.8229), (0.8891, -1.28, 0.731), (0.821, -1.169, 0.983), (-1.169, 0.9813, -0.8229), (-1.28, 0.727, -0.8928), (-1.169, 0.821, -0.983), (-1.28, 0.8891, -0.731), (-1.347, 0.4459, -0.9343), (-1.373, 0.15, -0.9501), (-1.287, 0.2849, -1.075), (-1.429, 0.3103, -0.8046), (-1.513, 0.4931, -0.3293), (-1.542, 0.1661, -0.3348), (-1.512, 0.3262, -0.4962), (-1.542, 0.3338, -0.1671), (-1.373, -0.15, -0.9501), (-1.347, -0.4459, -0.9343), (-1.287, -0.2849, -1.075), (-1.429, -0.3103, -0.8046), (-1.28, -0.727, -0.8928), (-1.169, -0.9813, -0.8229), (-1.169, -0.821, -0.983), (-1.28, -0.8891, -0.731), (-1.43, -0.8014, -0.3136), (-1.288, -1.074, -0.2862), (-1.348, -0.9311, -0.4492), (-1.374, -0.9488, -0.1512), (-1.542, -0.1661, 0.3348), (-1.513, -0.4931, 0.3293), (-1.542, -0.3338, 0.1671), (-1.512, -0.3262, 0.4962), (-1.43, -0.8014, 0.3136), (-1.288, -1.074, 0.2862), (-1.374, -0.9488, 0.1512), (-1.348, -0.9311, 0.4492), (-1.28, -0.727, 0.8927), (-1.169, -0.9813, 0.8229), (-1.28, -0.889, 0.731), (-1.169, -0.821, 0.983), (-0.9813, 1.169, 0.8229), (-0.727, 1.28, 0.8928), (-0.821, 1.169, 0.983), (-0.8891, 1.28, 0.731), (-0.4459, 1.347, 0.9343), (-0.15, 1.373, 0.9501), (-0.2849, 1.287, 1.075), (-0.3103, 1.429, 0.8046), (-0.4931, 1.513, 0.3293), (-0.1661, 1.542, 0.3348), (-0.3262, 1.512, 0.4962), (-0.3338, 1.542, 0.1671), (0.15, 1.373, 0.9501), (0.4459, 1.347, 0.9343), (0.2849, 1.287, 1.075), (0.3103, 1.429, 0.8046), (0.727, 1.28, 0.8928), (0.9813, 1.169, 0.8229), (0.821, 1.169, 0.983), (0.8891, 1.28, 0.731), (0.8014, 1.43, 0.3136), (1.074, 1.288, 0.2862), (0.9311, 1.348, 0.4492), (0.9488, 1.374, 0.1512), (0.1661, 1.542, -0.3348), (0.4931, 1.513, -0.3293), (0.3338, 1.542, -0.1671), (0.3262, 1.512, -0.4962), (0.8014, 1.43, -0.3136), (1.074, 1.288, -0.2862), (0.9488, 1.374, -0.1512), (0.9311, 1.348, -0.4492), (0.727, 1.28, -0.8927), (0.9813, 1.169, -0.8229), (0.889, 1.28, -0.731), (0.821, 1.169, -0.983), (-0.9404, -0.9414, -1.115), (-0.9415, -0.9404, 1.115), (1.116, -0.9404, 0.9415), (-0.9404, -1.116, 0.9415), (-1.116, 0.9404, 0.9415), (-0.9404, 1.116, -0.9415), (-1.079, 0.1434, -1.294), (0.1673, 0.1678, -1.549), (0.1428, -1.08, -1.294), (0.1434, -1.079, 1.294), (0.1678, 0.1673, 1.549), (-1.08, 0.1428, 1.294), (1.294, -1.079, -0.1434), (1.549, 0.1673, -0.1678), (1.294, 0.1428, 1.08), (-1.079, -1.294, -0.1434), (-1.294, 1.079, -0.1434), (-1.549, -0.1673, -0.1678), (-1.294, -0.1428, 1.08), (-1.079, 1.294, 0.1434), (0.1673, 1.549, 0.1678), (0.1428, 1.294, -1.08), (-1.061, -0.4268, -1.271), (-0.4859, -0.4905, -1.491), (-0.425, -1.062, -1.271), (-0.4268, -1.061, 1.271), (-0.4905, -0.4859, 1.491), (-1.062, -0.425, 1.271), (1.272, -1.061, 0.4268), (1.491, -0.4859, 0.4905), (1.271, -0.425, 1.062), (-1.061, -1.272, 0.4268), (-1.272, 1.061, 0.4268), (-1.491, 0.4859, 0.4905), (-1.271, 0.425, 1.062), (-1.061, 1.272, -0.4268), (-0.4859, 1.491, -0.4905), (-0.425, 1.271, -1.062), (-1.015, 0.6968, -1.213), (-0.4625, 0.7952, -1.409), (-0.4969, 0.1651, -1.521), (0.1555, 0.8084, -1.437), (0.7539, 0.7589, -1.335), (0.8068, 0.1572, -1.438), (0.1635, -0.4984, -1.521), (0.7906, -0.4674, -1.409), (0.6946, -1.017, -1.212), (0.6968, -1.015, 1.213), (0.7952, -0.4625, 1.409), (0.1651, -0.4969, 1.521), (0.8084, 0.1555, 1.437), (0.7589, 0.7539, 1.335), (0.1572, 0.8068, 1.438), (-0.4984, 0.1635, 1.521), (-0.4674, 0.7906, 1.409), (-1.017, 0.6946, 1.212), (1.213, -1.015, -0.6968), (1.409, -0.4625, -0.7953), (1.521, -0.4969, -0.1651), (1.437, 0.1555, -0.8085), (1.335, 0.7539, -0.7589), (1.438, 0.8068, -0.1572), (1.521, 0.1635, 0.4984), (1.409, 0.7907, 0.4674), (1.212, 0.6946, 1.017), (-1.015, -1.213, -0.6968), (-1.213, 1.015, -0.6968), (-1.409, 0.4625, -0.7953), (-1.521, 0.4969, -0.1651), (-1.437, -0.1555, -0.8085), (-1.335, -0.7539, -0.7589), (-1.438, -0.8068, -0.1572), (-1.521, -0.1635, 0.4984), (-1.409, -0.7907, 0.4674), (-1.212, -0.6946, 1.017), (-1.015, 1.213, 0.6968), (-0.4625, 1.409, 0.7953), (-0.4969, 1.521, 0.1651), (0.1556, 1.437, 0.8085), (0.7539, 1.335, 0.7589), (0.8068, 1.438, 0.1572), (0.1635, 1.521, -0.4984), (0.7907, 1.409, -0.4674), (0.6946, 1.212, -1.017), (-1.015, -0.6968, -1.213), (-0.7539, -0.7589, -1.335), (-0.6946, -1.017, -1.212), (-0.6968, -1.015, 1.213), (-0.7589, -0.7539, 1.335), (-1.017, -0.6946, 1.212), (1.213, -1.015, 0.6968), (1.335, -0.7539, 0.7589), (1.212, -0.6946, 1.017), (-1.015, -1.213, 0.6968), (-1.213, 1.015, 0.6968), (-1.335, 0.7539, 0.7589), (-1.212, 0.6946, 1.017), (-1.015, 1.213, -0.6968), (-0.7539, 1.335, -0.7589), (-0.6946, 1.212, -1.017), (-1.061, 0.4268, -1.271), (-0.7906, 0.4674, -1.409), (-0.8068, 0.1572, -1.438), (0.1635, 0.4984, -1.521), (0.4859, 0.4905, -1.491), (0.4969, 0.1651, -1.521), (0.1555, -0.8084, -1.437), (0.4625, -0.7952, -1.409), (0.425, -1.062, -1.271), (0.4268, -1.061, 1.271), (0.4674, -0.7906, 1.409), (0.1572, -0.8068, 1.438), (0.4984, 0.1635, 1.521), (0.4905, 0.4859, 1.491), (0.1651, 0.4969, 1.521), (-0.8084, 0.1555, 1.437), (-0.7952, 0.4625, 1.409), (-1.062, 0.425, 1.271), (1.272, -1.061, -0.4268), (1.409, -0.7907, -0.4674), (1.438, -0.8068, -0.1572), (1.521, 0.1635, -0.4984), (1.491, 0.4859, -0.4905), (1.521, 0.4969, -0.1651), (1.437, 0.1555, 0.8084), (1.409, 0.4625, 0.7952), (1.271, 0.425, 1.062), (-1.061, -1.272, -0.4268), (-1.272, 1.061, -0.4268), (-1.409, 0.7907, -0.4674), (-1.438, 0.8068, -0.1572), (-1.521, -0.1635, -0.4984), (-1.491, -0.4859, -0.4905), (-1.521, -0.4969, -0.1651), (-1.437, -0.1555, 0.8084), (-1.409, -0.4625, 0.7952), (-1.271, -0.425, 1.062), (-1.061, 1.272, 0.4268), (-0.7907, 1.409, 0.4674), (-0.8068, 1.438, 0.1572), (0.1635, 1.521, 0.4984), (0.4859, 1.491, 0.4905), (0.4969, 1.521, 0.1651), (0.1555, 1.437, -0.8084), (0.4625, 1.409, -0.7952), (0.425, 1.271, -1.062), (-1.079, -0.1434, -1.294), (-0.8068, -0.1572, -1.438), (-0.7906, -0.4674, -1.409), (-0.4969, -0.1651, -1.521), (-0.1673, -0.1678, -1.549), (-0.1635, -0.4984, -1.521), (-0.4625, -0.7952, -1.409), (-0.1555, -0.8084, -1.437), (-0.1428, -1.08, -1.294), (-0.1434, -1.079, 1.294), (-0.1572, -0.8068, 1.438), (-0.4674, -0.7906, 1.409), (-0.1651, -0.4969, 1.521), (-0.1678, -0.1673, 1.549), (-0.4984, -0.1635, 1.521), (-0.7952, -0.4625, 1.409), (-0.8084, -0.1555, 1.437), (-1.08, -0.1428, 1.294), (1.294, -1.079, 0.1434), (1.438, -0.8068, 0.1572), (1.409, -0.7907, 0.4674), (1.521, -0.4969, 0.1651), (1.549, -0.1673, 0.1678), (1.521, -0.1635, 0.4984), (1.409, -0.4625, 0.7952), (1.437, -0.1555, 0.8084), (1.294, -0.1428, 1.08), (-1.079, -1.294, 0.1434), (-1.294, 1.079, 0.1434), (-1.438, 0.8068, 0.1572), (-1.409, 0.7907, 0.4674), (-1.521, 0.4969, 0.1651), (-1.549, 0.1673, 0.1678), (-1.521, 0.1635, 0.4984), (-1.409, 0.4625, 0.7952), (-1.437, 0.1555, 0.8084), (-1.294, 0.1428, 1.08), (-1.079, 1.294, -0.1434), (-0.8068, 1.438, -0.1572), (-0.7907, 1.409, -0.4674), (-0.4969, 1.521, -0.1651), (-0.1673, 1.549, -0.1678), (-0.1635, 1.521, -0.4984), (-0.4625, 1.409, -0.7952), (-0.1555, 1.437, -0.8084), (-0.1428, 1.294, -1.08), (-0.9404, 0.9415, -1.115), (-0.6946, 1.017, -1.212), (-0.7539, 0.7589, -1.335), (-0.425, 1.062, -1.271), (-0.1428, 1.08, -1.294), (-0.1555, 0.8084, -1.437), (-0.4859, 0.4905, -1.491), (-0.1635, 0.4984, -1.521), (-0.1673, 0.1678, -1.549), (0.1428, 1.08, -1.294), (0.425, 1.062, -1.271), (0.4625, 0.7952, -1.409), (0.6946, 1.017, -1.212), (0.9404, 0.9414, -1.115), (1.015, 0.6968, -1.213), (0.7906, 0.4674, -1.409), (1.061, 0.4268, -1.271), (1.079, 0.1434, -1.294), (0.1673, -0.1678, -1.549), (0.4969, -0.1651, -1.521), (0.4859, -0.4905, -1.491), (0.8068, -0.1572, -1.438), (1.079, -0.1434, -1.294), (1.061, -0.4268, -1.271), (0.7539, -0.7589, -1.335), (1.015, -0.6968, -1.213), (0.9404, -0.9414, -1.115), (0.9414, -0.9404, 1.115), (1.017, -0.6946, 1.212), (0.7589, -0.7539, 1.335), (1.062, -0.425, 1.271), (1.08, -0.1428, 1.294), (0.8084, -0.1555, 1.437), (0.4905, -0.4859, 1.491), (0.4984, -0.1635, 1.521), (0.1678, -0.1673, 1.549), (1.08, 0.1428, 1.294), (1.062, 0.425, 1.271), (0.7952, 0.4625, 1.409), (1.017, 0.6946, 1.212), (0.9415, 0.9404, 1.115), (0.6968, 1.015, 1.213), (0.4674, 0.7906, 1.409), (0.4268, 1.061, 1.271), (0.1434, 1.079, 1.294), (-0.1678, 0.1673, 1.549), (-0.1651, 0.4969, 1.521), (-0.4905, 0.4859, 1.491), (-0.1572, 0.8068, 1.438), (-0.1434, 1.079, 1.294), (-0.4268, 1.061, 1.271), (-0.7589, 0.7539, 1.335), (-0.6968, 1.015, 1.213), (-0.9414, 0.9404, 1.115), (1.116, -0.9404, -0.9415), (1.212, -0.6946, -1.017), (1.335, -0.7539, -0.7589), (1.271, -0.4251, -1.062), (1.294, -0.1428, -1.08), (1.437, -0.1556, -0.8085), (1.491, -0.4859, -0.4905), (1.521, -0.1635, -0.4984), (1.549, -0.1673, -0.1678), (1.294, 0.1428, -1.08), (1.271, 0.4251, -1.062), (1.409, 0.4625, -0.7953), (1.212, 0.6946, -1.017), (1.116, 0.9404, -0.9415), (1.213, 1.015, -0.6968), (1.409, 0.7907, -0.4674), (1.272, 1.061, -0.4268), (1.294, 1.079, -0.1434), (1.549, 0.1673, 0.1678), (1.521, 0.4969, 0.1651), (1.491, 0.4859, 0.4905), (1.438, 0.8068, 0.1572), (1.294, 1.079, 0.1434), (1.272, 1.061, 0.4268), (1.335, 0.7539, 0.7589), (1.213, 1.015, 0.6968), (1.116, 0.9404, 0.9415), (-0.9404, -1.116, -0.9415), (0.9404, -1.116, -0.9415), (1.015, -1.213, -0.6968), (1.061, -1.272, -0.4268), (1.079, -1.294, -0.1434), (1.079, -1.294, 0.1434), (1.061, -1.272, 0.4268), (1.015, -1.213, 0.6968), (0.9404, -1.116, 0.9415), (-1.116, 0.9404, -0.9415), (-1.212, 0.6946, -1.017), (-1.335, 0.7539, -0.7589), (-1.271, 0.4251, -1.062), (-1.294, 0.1428, -1.08), (-1.437, 0.1556, -0.8085), (-1.491, 0.4859, -0.4905), (-1.521, 0.1635, -0.4984), (-1.549, 0.1673, -0.1678), (-1.294, -0.1428, -1.08), (-1.271, -0.4251, -1.062), (-1.409, -0.4625, -0.7953), (-1.212, -0.6946, -1.017), (-1.116, -0.9404, -0.9415), (-1.213, -1.015, -0.6968), (-1.409, -0.7907, -0.4674), (-1.272, -1.061, -0.4268), (-1.294, -1.079, -0.1434), (-1.549, -0.1673, 0.1678), (-1.521, -0.4969, 0.1651), (-1.491, -0.4859, 0.4905), (-1.438, -0.8068, 0.1572), (-1.294, -1.079, 0.1434), (-1.272, -1.061, 0.4268), (-1.335, -0.7539, 0.7589), (-1.213, -1.015, 0.6968), (-1.116, -0.9404, 0.9415), (-0.9404, 1.116, 0.9415), (-0.6946, 1.212, 1.017), (-0.7539, 1.335, 0.7589), (-0.4251, 1.271, 1.062), (-0.1428, 1.294, 1.08), (-0.1555, 1.437, 0.8085), (-0.4859, 1.491, 0.4905), (-0.1635, 1.521, 0.4984), (-0.1673, 1.549, 0.1678), (0.1428, 1.294, 1.08), (0.4251, 1.271, 1.062), (0.4625, 1.409, 0.7953), (0.6946, 1.212, 1.017), (0.9404, 1.116, 0.9415), (1.015, 1.213, 0.6968), (0.7907, 1.409, 0.4674), (1.061, 1.272, 0.4268), (1.079, 1.294, 0.1434), (0.1673, 1.549, -0.1678), (0.4969, 1.521, -0.1651), (0.4859, 1.491, -0.4905), (0.8068, 1.438, -0.1572), (1.079, 1.294, -0.1434), (1.061, 1.272, -0.4268), (0.7539, 1.335, -0.7589), (1.015, 1.213, -0.6968), (0.9404, 1.116, -0.9415), (0.001626, 0.2925, -1.196), (0.001625, 0.2925, 1.194), (0.001625, -0.05632, -0.001072), (-0.5281, 0.3317, -1.157), (-0.5281, 0.3317, 1.154), (0.5313, 0.3317, -1.157), (0.5313, 0.3317, 1.154), (-0.6575, 0.005424, -0.001072), (0.6607, 0.005424, -0.001072), (0.001625, 0.005424, -0.6602), (0.001625, 0.005424, 0.658), (-0.6272, 0.07011, 0.6359), (-0.6272, 0.07011, -0.6381), (0.6305, 0.07011, -0.6381), (0.6305, 0.07011, 0.6359), (-0.7744, 0.3927, -1.096), (-0.7744, 0.3927, 1.093), (0.2697, 0.298, -1.19), (0.2697, 0.298, 1.188), (-0.9484, 0.1142, -0.001072), (0.3368, -0.05297, -0.001072), (0.001625, 0.1142, -0.9511), (0.001625, -0.05294, 0.3341), (-0.2664, 0.298, -1.19), (-0.2664, 0.298, 1.188), (0.7777, 0.3927, -1.096), (0.7777, 0.3927, 1.093), (-0.3335, -0.05297, -0.001072), (0.9517, 0.1142, -0.001072), (0.001625, -0.05294, -0.3362), (0.001625, 0.1141, 0.9491), (-0.9108, 0.1698, 0.5931), (-0.3176, 0.01286, 0.6547), (-0.6502, 0.01231, 0.3224), (-0.5883, 0.1704, 0.9151), (-0.9108, 0.1698, -0.5953), (-0.3176, 0.01286, -0.6569), (-0.5882, 0.1704, -0.9172), (-0.6502, 0.01231, -0.3245), (0.3209, 0.01286, -0.6569), (0.914, 0.1698, -0.5953), (0.5915, 0.1704, -0.9172), (0.6535, 0.01231, -0.3245), (0.3209, 0.01286, 0.6547), (0.914, 0.1698, 0.5931), (0.6535, 0.01231, 0.3224), (0.5915, 0.1704, 0.9151), (-0.8564, 0.257, 0.8606), (-0.9414, 0.1211, -0.3026), (0.333, -0.04741, -0.3345), (0.3008, 0.1217, 0.9445), (-0.9414, 0.1211, 0.3005), (-0.3297, -0.04741, 0.3324), (-0.2975, 0.1217, 0.9445), (-0.8564, 0.257, -0.8627), (-0.2975, 0.1218, -0.9466), (-0.3297, -0.04741, -0.3345), (0.3008, 0.1218, -0.9466), (0.8596, 0.257, -0.8627), (0.9446, 0.1211, -0.3026), (0.333, -0.04741, 0.3324), (0.9446, 0.1211, 0.3005), (0.8596, 0.257, 0.8606), (-0.8898, 0.4357, -1.053), (-0.8898, 0.4357, 1.05), (0.1359, 0.2924, -1.196), (0.1359, 0.2924, 1.194), (0.001625, 0.4072, 1.293), (-1.078, 0.1933, -0.001072), (0.1696, -0.05941, -0.001072), (0.001626, 0.1933, -1.081), (0.001625, -0.05939, 0.1669), (-0.3983, 0.3107, -1.178), (-0.3983, 0.3107, 1.175), (0.6568, 0.3578, -1.131), (0.6568, 0.3578, 1.128), (-0.4971, -0.0319, -0.001072), (0.8102, 0.05059, -0.001072), (0.001625, -0.03188, -0.4998), (0.001625, 0.05053, 0.8075), (-0.5633, 0.4467, 1.244), (-1.039, 0.2421, 0.5639), (-0.4739, 0.03416, 0.6475), (-0.6552, 0.00392, 0.1611), (-0.6103, 0.1122, 0.7791), (0.5666, 0.4467, 1.244), (-1.039, 0.2421, -0.566), (-0.4739, 0.03416, -0.6496), (-0.5611, 0.2426, -1.043), (-0.6409, 0.03375, -0.4828), (0.1617, 0.00434, -0.6599), (0.7759, 0.1118, -0.6192), (0.5643, 0.2426, -1.043), (0.6442, 0.03375, -0.4828), (0.1617, 0.004339, 0.6577), (0.7759, 0.1118, 0.6171), (0.6585, 0.00392, 0.1611), (0.6135, 0.1122, 0.7791), (-0.6536, 0.3578, -1.131), (-0.6536, 0.3578, 1.128), (0.4016, 0.3107, -1.178), (0.4016, 0.3107, 1.175), (-0.8069, 0.05059, -0.001072), (0.5003, -0.0319, -0.001072), (0.001625, 0.05056, -0.8096), (0.001625, -0.03188, 0.4976), (-0.1327, 0.2924, -1.196), (-0.1327, 0.2924, 1.194), (-0.1664, -0.05941, -0.001072), (0.001625, -0.05939, -0.1691), (0.001625, 0.1932, 1.079), (-0.7727, 0.1118, 0.6171), (-0.1584, 0.004339, 0.6577), (-0.6409, 0.03375, 0.4807), (-0.5611, 0.2425, 1.041), (-0.7727, 0.1118, -0.6192), (-0.1584, 0.00434, -0.6599), (-0.6103, 0.1122, -0.7813), (-0.6552, 0.00392, -0.1632), (0.4772, 0.03416, -0.6496), (0.6135, 0.1122, -0.7813), (0.6585, 0.00392, -0.1632), (0.4772, 0.03416, 0.6475), (0.6442, 0.03375, 0.4807), (0.5644, 0.2425, 1.041), (-0.8213, 0.506, 1.168), (-0.9796, 0.3183, 0.8219), (-0.7254, 0.2071, 0.8917), (-0.8874, 0.2068, 0.7299), (-0.8194, 0.3184, 0.9819), (0.2878, 0.4137, 1.286), (-1.072, 0.1997, -0.2872), (-0.7997, 0.05764, -0.3147), (-0.9295, 0.1393, -0.4503), (-0.9472, 0.1134, -0.1522), (0.1677, -0.05505, -0.3359), (0.4948, -0.0255, -0.3304), (0.3278, -0.0253, -0.4972), (0.3354, -0.05513, -0.1682), (0.1516, 0.1138, 0.9491), (0.4475, 0.14, 0.9332), (0.3119, 0.05823, 0.8036), (0.2866, 0.2001, 1.074), (-0.2845, 0.4137, 1.286), (-1.072, 0.1997, 0.2851), (-0.7997, 0.05764, 0.3125), (-0.9472, 0.1134, 0.1501), (-0.9295, 0.1393, 0.4482), (-0.4915, -0.0255, 0.3282), (-0.1645, -0.05505, 0.3337), (-0.3321, -0.05513, 0.1661), (-0.3245, -0.0253, 0.4951), (-0.4442, 0.14, 0.9332), (-0.1483, 0.1138, 0.9491), (-0.3087, 0.05823, 0.8036), (-0.2833, 0.2001, 1.074), (0.8245, 0.506, 1.168), (-0.9796, 0.3183, -0.824), (-0.7254, 0.2071, -0.8938), (-0.8194, 0.3184, -0.984), (-0.8874, 0.2068, -0.7321), (-0.4442, 0.14, -0.9353), (-0.1483, 0.1138, -0.9511), (-0.2833, 0.2001, -1.076), (-0.3087, 0.05825, -0.8057), (-0.4915, -0.0255, -0.3304), (-0.1645, -0.05505, -0.3359), (-0.3245, -0.0253, -0.4972), (-0.3321, -0.05513, -0.1682), (0.1516, 0.1138, -0.9511), (0.4475, 0.14, -0.9353), (0.2865, 0.2001, -1.076), (0.3119, 0.05825, -0.8057), (0.7287, 0.2071, -0.8938), (0.8227, 0.3184, -0.984), (0.8907, 0.2068, -0.7321), (0.803, 0.05764, -0.3147), (0.9327, 0.1393, -0.4503), (0.9505, 0.1134, -0.1522), (0.1677, -0.05505, 0.3337), (0.4948, -0.0255, 0.3282), (0.3354, -0.05513, 0.1661), (0.3278, -0.0253, 0.4951), (0.803, 0.05764, 0.3125), (0.9505, 0.1134, 0.1501), (0.9327, 0.1393, 0.4482), (0.7287, 0.2071, 0.8917), (0.8907, 0.2068, 0.7299), (0.8227, 0.3184, 0.9819), (-0.9398, 0.5468, 1.114), (-0.9388, 0.3717, 0.9404), (0.145, 0.4078, 1.293), (-1.078, 0.1928, -0.1445), (0.1689, -0.0621, -0.1689), (0.1444, 0.1931, 1.079), (-0.4252, 0.4264, 1.27), (-1.059, 0.2157, 0.4258), (-0.4843, -0.0035, 0.4894), (-0.4234, 0.2161, 1.061), (0.6984, 0.4722, 1.211), (-1.013, 0.2746, -0.6979), (-0.4609, 0.07841, -0.7963), (-0.4953, -0.03368, -0.1662), (0.1572, 0.04985, -0.8095), (0.7555, 0.152, -0.76), (0.8085, 0.04945, -0.1583), (0.1651, -0.03348, 0.4973), (0.7923, 0.07782, 0.4663), (0.6962, 0.2749, 1.016), (-0.6951, 0.4722, 1.211), (-1.013, 0.2746, 0.6957), (-0.7523, 0.152, 0.7579), (-0.693, 0.2749, 1.016), (0.4285, 0.4264, 1.27), (-1.059, 0.2157, -0.4279), (-0.789, 0.07782, -0.4685), (-0.8052, 0.04945, -0.1583), (0.1651, -0.03348, -0.4994), (0.4875, -0.003504, -0.4916), (0.4985, -0.03368, -0.1662), (0.1572, 0.04982, 0.8074), (0.4642, 0.07839, 0.7942), (0.4267, 0.2161, 1.061), (-0.1418, 0.4078, 1.293), (-1.078, 0.1928, 0.1424), (-0.8052, 0.04945, 0.1561), (-0.789, 0.07782, 0.4663), (-0.4953, -0.03368, 0.164), (-0.1657, -0.0621, 0.1667), (-0.1619, -0.03348, 0.4973), (-0.4609, 0.07839, 0.7942), (-0.1539, 0.04982, 0.8074), (-0.1412, 0.1931, 1.079), (-0.9388, 0.3717, -0.9425), (-0.693, 0.2749, -1.018), (-0.7523, 0.152, -0.76), (-0.4234, 0.2162, -1.063), (-0.1412, 0.1931, -1.081), (-0.1539, 0.04985, -0.8095), (-0.4843, -0.003504, -0.4916), (-0.1619, -0.03348, -0.4994), (-0.1657, -0.0621, -0.1689), (0.1444, 0.1931, -1.081), (0.4267, 0.2162, -1.063), (0.4642, 0.07841, -0.7963), (0.6962, 0.2749, -1.018), (0.7923, 0.07782, -0.4685), (0.1689, -0.0621, 0.1667), (0.4985, -0.03369, 0.164), (0.4875, -0.0035, 0.4894), (0.8085, 0.04945, 0.1561), (0.7555, 0.152, 0.7579)], [], [(1010, 341, 2, 564), (1011, 570, 6, 348), (1012, 346, 5, 342), (1013, 348, 6, 344), (1014, 349, 7, 345), (1015, 339, 3, 566), (1016, 361, 13, 553), (1017, 362, 19, 573), (1018, 353, 11, 574), (1020, 366, 20, 577), (1021, 558, 18, 578), (1022, 369, 12, 354), (1023, 370, 21, 581), (1024, 358, 16, 582), (1025, 373, 14, 356), (1026, 374, 15, 357), (1027, 375, 22, 586), (1028, 360, 18, 587), (1029, 378, 15, 555), (1030, 379, 23, 590), (1031, 351, 9, 591), (1032, 424, 40, 522), (1033, 425, 66, 594), (1034, 385, 27, 595), (1036, 429, 67, 598), (1037, 527, 45, 599), (1038, 432, 28, 386), (1039, 433, 68, 602), (1040, 390, 32, 603), (1041, 436, 30, 388), (1042, 437, 31, 389), (1043, 438, 69, 606), (1044, 392, 34, 607), (1045, 441, 42, 524), (1046, 442, 70, 610), (1047, 383, 25, 611), (1048, 445, 29, 511), (1049, 446, 71, 614), (1050, 404, 46, 615), (1051, 449, 48, 530), (1052, 450, 72, 618), (1053, 405, 47, 619), (1054, 453, 49, 531), (1055, 454, 73, 622), (1056, 396, 38, 623), (1058, 458, 74, 626), (1059, 408, 50, 627), (1060, 461, 52, 534), (1061, 462, 75, 630), (1062, 409, 51, 631), (1063, 465, 53, 535), (1064, 466, 76, 634), (1065, 516, 34, 635), (1066, 469, 39, 397), (1067, 470, 77, 638), (1068, 412, 54, 639), (1069, 473, 56, 538), (1070, 474, 78, 642), (1071, 413, 55, 643), (1072, 477, 57, 539), (1073, 478, 79, 646), (1074, 401, 43, 647), (1075, 481, 41, 399), (1076, 482, 42, 400), (1077, 483, 80, 652), (1078, 416, 58, 653), (1079, 486, 60, 542), (1080, 487, 81, 656), (1081, 417, 59, 657), (1082, 490, 61, 543), (1083, 491, 82, 660), (1084, 403, 45, 661), (1085, 494, 31, 513), (1086, 495, 83, 664), (1087, 420, 62, 665), (1088, 498, 64, 546), (1089, 499, 84, 668), (1090, 421, 63, 669), (1091, 502, 65, 547), (1092, 503, 85, 672), (1093, 394, 36, 673), (1094, 674, 144, 398), (1095, 675, 254, 676), (1096, 509, 89, 677), (1098, 679, 255, 680), (1099, 403, 150, 681), (1100, 682, 90, 510), (1101, 683, 256, 684), (1102, 514, 94, 685), (1103, 686, 92, 512), (1104, 687, 93, 513), (1105, 688, 257, 689), (1106, 516, 96, 690), (1107, 691, 146, 400), (1108, 692, 258, 693), (1109, 507, 87, 694), (1110, 695, 133, 387), (1111, 696, 259, 697), (1112, 528, 108, 698), (1113, 699, 153, 406), (1114, 700, 260, 701), (1115, 529, 109, 702), (1116, 703, 154, 407), (1117, 704, 261, 705), (1118, 520, 100, 706), (1120, 708, 262, 709), (1121, 532, 112, 710), (1122, 711, 157, 410), (1123, 712, 263, 713), (1124, 533, 113, 714), (1125, 715, 158, 411), (1126, 716, 264, 717), (1127, 392, 138, 718), (1128, 719, 101, 521), (1129, 720, 265, 721), (1130, 536, 116, 722), (1131, 723, 161, 414), (1132, 724, 266, 725), (1133, 537, 117, 726), (1134, 727, 162, 415), (1135, 728, 267, 729), (1136, 525, 105, 730), (1137, 731, 103, 523), (1138, 732, 104, 524), (1139, 733, 268, 734), (1140, 540, 120, 735), (1141, 736, 166, 418), (1142, 737, 269, 738), (1143, 541, 121, 739), (1144, 740, 167, 419), (1145, 741, 270, 742), (1146, 527, 107, 743), (1147, 744, 135, 389), (1148, 745, 271, 746), (1149, 544, 124, 747), (1150, 748, 170, 422), (1151, 749, 272, 750), (1152, 545, 125, 751), (1153, 752, 171, 423), (1154, 753, 273, 754), (1155, 518, 98, 755), (1156, 756, 102, 355), (1157, 757, 274, 758), (1158, 592, 172, 759), (1159, 760, 174, 426), (1160, 761, 275, 762), (1161, 593, 173, 763), (1162, 764, 175, 427), (1163, 765, 276, 766), (1164, 551, 131, 767), (1166, 769, 277, 770), (1167, 596, 176, 771), (1168, 772, 178, 430), (1169, 773, 278, 774), (1170, 597, 177, 775), (1171, 776, 179, 431), (1172, 777, 279, 778), (1173, 360, 107, 779), (1174, 780, 132, 552), (1175, 781, 280, 782), (1176, 600, 180, 783), (1177, 784, 182, 434), (1178, 785, 281, 786), (1179, 601, 181, 787), (1180, 788, 183, 435), (1181, 789, 282, 790), (1182, 556, 136, 791), (1183, 792, 134, 554), (1184, 793, 135, 555), (1185, 794, 283, 795), (1186, 604, 184, 796), (1187, 797, 186, 439), (1188, 798, 284, 799), (1189, 605, 185, 800), (1190, 801, 187, 440), (1191, 802, 285, 803), (1192, 558, 138, 804), (1193, 805, 104, 357), (1194, 806, 286, 807), (1195, 608, 188, 808), (1196, 809, 190, 443), (1197, 810, 287, 811), (1198, 609, 189, 812), (1199, 813, 191, 444), (1200, 814, 288, 815), (1201, 549, 129, 816), (1202, 817, 91, 343), (1203, 818, 289, 819), (1204, 612, 192, 820), (1205, 821, 194, 447), (1206, 822, 290, 823), (1207, 613, 193, 824), (1208, 825, 195, 448), (1209, 826, 291, 827), (1210, 571, 151, 828), (1211, 829, 110, 363), (1212, 830, 292, 831), (1213, 616, 196, 832), (1214, 833, 198, 451), (1215, 834, 293, 835), (1216, 617, 197, 836), (1217, 837, 199, 452), (1218, 838, 294, 839), (1219, 572, 152, 840), (1220, 841, 111, 364), (1221, 842, 295, 843), (1222, 620, 200, 844), (1223, 845, 202, 455), (1224, 846, 296, 847), (1225, 621, 201, 848), (1226, 849, 203, 456), (1227, 850, 297, 851), (1228, 562, 142, 852), (1229, 853, 149, 569), (1230, 854, 298, 855), (1231, 624, 204, 856), (1232, 857, 206, 459), (1233, 858, 299, 859), (1234, 625, 205, 860), (1235, 861, 207, 460), (1236, 862, 300, 863), (1237, 575, 155, 864), (1238, 865, 114, 367), (1239, 866, 301, 867), (1240, 628, 208, 868), (1241, 869, 210, 463), (1242, 870, 302, 871), (1243, 629, 209, 872), (1244, 873, 211, 464), (1245, 874, 303, 875), (1246, 576, 156, 876), (1247, 877, 115, 368), (1248, 878, 304, 879), (1249, 632, 212, 880), (1250, 881, 214, 467), (1251, 882, 305, 883), (1252, 633, 213, 884), (1253, 885, 215, 468), (1254, 886, 306, 887), (1255, 349, 96, 888), (1256, 889, 143, 563), (1257, 890, 307, 891), (1258, 636, 216, 892), (1259, 893, 218, 471), (1260, 894, 308, 895), (1261, 637, 217, 896), (1262, 897, 219, 472), (1263, 898, 309, 899), (1264, 579, 159, 900), (1265, 901, 118, 371), (1266, 902, 310, 903), (1267, 640, 220, 904), (1268, 905, 222, 475), (1269, 906, 311, 907), (1270, 641, 221, 908), (1271, 909, 223, 476), (1272, 910, 312, 911), (1273, 580, 160, 912), (1274, 913, 119, 372), (1275, 914, 313, 915), (1276, 644, 224, 916), (1277, 917, 226, 479), (1278, 918, 314, 919), (1279, 645, 225, 920), (1280, 921, 227, 480), (1281, 922, 315, 923), (1282, 567, 147, 924), (1283, 925, 145, 565), (1284, 926, 316, 927), (1285, 648, 228, 928), (1286, 929, 317, 930), (1287, 583, 163, 931), (1288, 932, 318, 933), (1289, 649, 229, 934), (1290, 935, 319, 936), (1291, 569, 149, 937), (1292, 938, 146, 566), (1293, 939, 320, 940), (1294, 650, 230, 941), (1295, 942, 232, 484), (1296, 943, 321, 944), (1297, 651, 231, 945), (1298, 946, 233, 485), (1299, 947, 322, 948), (1300, 584, 164, 949), (1301, 950, 122, 376), (1302, 951, 323, 952), (1303, 654, 234, 953), (1304, 954, 236, 488), (1305, 955, 324, 956), (1306, 655, 235, 957), (1307, 958, 237, 489), (1308, 959, 325, 960), (1309, 585, 165, 961), (1310, 962, 123, 377), (1311, 963, 326, 964), (1312, 658, 238, 965), (1313, 966, 240, 492), (1314, 967, 327, 968), (1315, 659, 239, 969), (1316, 970, 241, 493), (1317, 971, 328, 972), (1318, 570, 150, 973), (1319, 974, 93, 345), (1320, 975, 329, 976), (1321, 662, 242, 977), (1322, 978, 244, 496), (1323, 979, 330, 980), (1324, 663, 243, 981), (1325, 982, 245, 497), (1326, 983, 331, 984), (1327, 588, 168, 985), (1328, 986, 126, 380), (1329, 987, 332, 988), (1330, 666, 246, 989), (1331, 990, 248, 500), (1332, 991, 333, 992), (1333, 667, 247, 993), (1334, 994, 249, 501), (1335, 995, 334, 996), (1336, 589, 169, 997), (1337, 998, 127, 381), (1338, 999, 335, 1000), (1339, 670, 250, 1001), (1340, 1002, 252, 504), (1341, 1003, 336, 1004), (1342, 671, 251, 1005), (1343, 1006, 253, 505), (1344, 1007, 337, 1008), (1345, 560, 140, 1009), (674, 1010, 564, 144), (254, 677, 1010, 674), (677, 89, 341, 1010), (255, 681, 1011, 678), (681, 150, 570, 1011), (682, 1012, 342, 90), (256, 685, 1012, 682), (685, 94, 346, 1012), (686, 1013, 344, 92), (687, 1014, 345, 93), (257, 690, 1014, 687), (690, 96, 349, 1014), (691, 1015, 566, 146), (258, 694, 1015, 691), (694, 87, 339, 1015), (695, 1016, 553, 133), (259, 698, 1016, 695), (698, 108, 361, 1016), (699, 1017, 573, 153), (260, 702, 1017, 699), (702, 109, 362, 1017), (703, 1018, 574, 154), (261, 706, 1018, 703), (706, 100, 353, 1018), (262, 710, 1019, 707), (710, 112, 365, 1019), (711, 1020, 577, 157), (263, 714, 1020, 711), (714, 113, 366, 1020), (715, 1021, 578, 158), (264, 718, 1021, 715), (718, 138, 558, 1021), (719, 1022, 354, 101), (265, 722, 1022, 719), (722, 116, 369, 1022), (723, 1023, 581, 161), (266, 726, 1023, 723), (726, 117, 370, 1023), (727, 1024, 582, 162), (267, 730, 1024, 727), (730, 105, 358, 1024), (731, 1025, 356, 103), (732, 1026, 357, 104), (268, 735, 1026, 732), (735, 120, 374, 1026), (736, 1027, 586, 166), (269, 739, 1027, 736), (739, 121, 375, 1027), (740, 1028, 587, 167), (270, 743, 1028, 740), (743, 107, 360, 1028), (744, 1029, 555, 135), (271, 747, 1029, 744), (747, 124, 378, 1029), (748, 1030, 590, 170), (272, 751, 1030, 748), (751, 125, 379, 1030), (752, 1031, 591, 171), (273, 755, 1031, 752), (755, 98, 351, 1031), (756, 1032, 522, 102), (274, 759, 1032, 756), (759, 172, 424, 1032), (760, 1033, 594, 174), (275, 763, 1033, 760), (763, 173, 425, 1033), (764, 1034, 595, 175), (276, 767, 1034, 764), (767, 131, 385, 1034), (277, 771, 1035, 768), (771, 176, 428, 1035), (772, 1036, 598, 178), (278, 775, 1036, 772), (775, 177, 429, 1036), (776, 1037, 599, 179), (279, 779, 1037, 776), (779, 107, 527, 1037), (780, 1038, 386, 132), (280, 783, 1038, 780), (783, 180, 432, 1038), (784, 1039, 602, 182), (281, 787, 1039, 784), (787, 181, 433, 1039), (788, 1040, 603, 183), (282, 791, 1040, 788), (791, 136, 390, 1040), (792, 1041, 388, 134), (793, 1042, 389, 135), (283, 796, 1042, 793), (796, 184, 437, 1042), (797, 1043, 606, 186), (284, 800, 1043, 797), (800, 185, 438, 1043), (801, 1044, 607, 187), (285, 804, 1044, 801), (804, 138, 392, 1044), (805, 1045, 524, 104), (286, 808, 1045, 805), (808, 188, 441, 1045), (809, 1046, 610, 190), (287, 812, 1046, 809), (812, 189, 442, 1046), (813, 1047, 611, 191), (288, 816, 1047, 813), (816, 129, 383, 1047), (817, 1048, 511, 91), (289, 820, 1048, 817), (820, 192, 445, 1048), (821, 1049, 614, 194), (290, 824, 1049, 821), (824, 193, 446, 1049), (825, 1050, 615, 195), (291, 828, 1050, 825), (828, 151, 404, 1050), (829, 1051, 530, 110), (292, 832, 1051, 829), (832, 196, 449, 1051), (833, 1052, 618, 198), (293, 836, 1052, 833), (836, 197, 450, 1052), (837, 1053, 619, 199), (294, 840, 1053, 837), (840, 152, 405, 1053), (841, 1054, 531, 111), (295, 844, 1054, 841), (844, 200, 453, 1054), (845, 1055, 622, 202), (296, 848, 1055, 845), (848, 201, 454, 1055), (849, 1056, 623, 203), (297, 852, 1056, 849), (852, 142, 396, 1056), (298, 856, 1057, 853), (856, 204, 457, 1057), (857, 1058, 626, 206), (299, 860, 1058, 857), (860, 205, 458, 1058), (861, 1059, 627, 207), (300, 864, 1059, 861), (864, 155, 408, 1059), (865, 1060, 534, 114), (301, 868, 1060, 865), (868, 208, 461, 1060), (869, 1061, 630, 210), (302, 872, 1061, 869), (872, 209, 462, 1061), (873, 1062, 631, 211), (303, 876, 1062, 873), (876, 156, 409, 1062), (877, 1063, 535, 115), (304, 880, 1063, 877), (880, 212, 465, 1063), (881, 1064, 634, 214), (305, 884, 1064, 881), (884, 213, 466, 1064), (885, 1065, 635, 215), (306, 888, 1065, 885), (888, 96, 516, 1065), (889, 1066, 397, 143), (307, 892, 1066, 889), (892, 216, 469, 1066), (893, 1067, 638, 218), (308, 896, 1067, 893), (896, 217, 470, 1067), (897, 1068, 639, 219), (309, 900, 1068, 897), (900, 159, 412, 1068), (901, 1069, 538, 118), (310, 904, 1069, 901), (904, 220, 473, 1069), (905, 1070, 642, 222), (311, 908, 1070, 905), (908, 221, 474, 1070), (909, 1071, 643, 223), (312, 912, 1071, 909), (912, 160, 413, 1071), (913, 1072, 539, 119), (313, 916, 1072, 913), (916, 224, 477, 1072), (917, 1073, 646, 226), (314, 920, 1073, 917), (920, 225, 478, 1073), (921, 1074, 647, 227), (315, 924, 1074, 921), (924, 147, 401, 1074), (925, 1075, 399, 145), (938, 1076, 400, 146), (320, 941, 1076, 938), (941, 230, 482, 1076), (942, 1077, 652, 232), (321, 945, 1077, 942), (945, 231, 483, 1077), (946, 1078, 653, 233), (322, 949, 1078, 946), (949, 164, 416, 1078), (950, 1079, 542, 122), (323, 953, 1079, 950), (953, 234, 486, 1079), (954, 1080, 656, 236), (324, 957, 1080, 954), (957, 235, 487, 1080), (958, 1081, 657, 237), (325, 961, 1081, 958), (961, 165, 417, 1081), (962, 1082, 543, 123), (326, 965, 1082, 962), (965, 238, 490, 1082), (966, 1083, 660, 240), (327, 969, 1083, 966), (969, 239, 491, 1083), (970, 1084, 661, 241), (328, 973, 1084, 970), (973, 150, 403, 1084), (974, 1085, 513, 93), (329, 977, 1085, 974), (977, 242, 494, 1085), (978, 1086, 664, 244), (330, 981, 1086, 978), (981, 243, 495, 1086), (982, 1087, 665, 245), (331, 985, 1087, 982), (985, 168, 420, 1087), (986, 1088, 546, 126), (332, 989, 1088, 986), (989, 246, 498, 1088), (990, 1089, 668, 248), (333, 993, 1089, 990), (993, 247, 499, 1089), (994, 1090, 669, 249), (334, 997, 1090, 994), (997, 169, 421, 1090), (998, 1091, 547, 127), (335, 1001, 1091, 998), (1001, 250, 502, 1091), (1002, 1092, 672, 252), (336, 1005, 1092, 1002), (1005, 251, 503, 1092), (1006, 1093, 673, 253), (337, 1009, 1093, 1006), (1009, 140, 394, 1093), (424, 1094, 398, 40), (172, 676, 1094, 424), (676, 254, 674, 1094), (592, 1095, 676, 172), (66, 427, 1095, 592), (427, 175, 675, 1095), (675, 1096, 677, 254), (175, 595, 1096, 675), (595, 27, 509, 1096), (176, 680, 1097, 428), (680, 255, 678, 1097), (596, 1098, 680, 176), (67, 431, 1098, 596), (431, 179, 679, 1098), (679, 1099, 681, 255), (179, 599, 1099, 679), (599, 45, 403, 1099), (432, 1100, 510, 28), (180, 684, 1100, 432), (684, 256, 682, 1100), (600, 1101, 684, 180), (68, 435, 1101, 600), (435, 183, 683, 1101), (683, 1102, 685, 256), (183, 603, 1102, 683), (603, 32, 514, 1102), (436, 1103, 512, 30), (437, 1104, 513, 31), (184, 689, 1104, 437), (689, 257, 687, 1104), (604, 1105, 689, 184), (69, 440, 1105, 604), (440, 187, 688, 1105), (688, 1106, 690, 257), (187, 607, 1106, 688), (607, 34, 516, 1106), (441, 1107, 400, 42), (188, 693, 1107, 441), (693, 258, 691, 1107), (608, 1108, 693, 188), (70, 444, 1108, 608), (444, 191, 692, 1108), (692, 1109, 694, 258), (191, 611, 1109, 692), (611, 25, 507, 1109), (445, 1110, 387, 29), (192, 697, 1110, 445), (697, 259, 695, 1110), (612, 1111, 697, 192), (71, 448, 1111, 612), (448, 195, 696, 1111), (696, 1112, 698, 259), (195, 615, 1112, 696), (615, 46, 528, 1112), (449, 1113, 406, 48), (196, 701, 1113, 449), (701, 260, 699, 1113), (616, 1114, 701, 196), (72, 452, 1114, 616), (452, 199, 700, 1114), (700, 1115, 702, 260), (199, 619, 1115, 700), (619, 47, 529, 1115), (453, 1116, 407, 49), (200, 705, 1116, 453), (705, 261, 703, 1116), (620, 1117, 705, 200), (73, 456, 1117, 620), (456, 203, 704, 1117), (704, 1118, 706, 261), (203, 623, 1118, 704), (623, 38, 520, 1118), (204, 709, 1119, 457), (709, 262, 707, 1119), (624, 1120, 709, 204), (74, 460, 1120, 624), (460, 207, 708, 1120), (708, 1121, 710, 262), (207, 627, 1121, 708), (627, 50, 532, 1121), (461, 1122, 410, 52), (208, 713, 1122, 461), (713, 263, 711, 1122), (628, 1123, 713, 208), (75, 464, 1123, 628), (464, 211, 712, 1123), (712, 1124, 714, 263), (211, 631, 1124, 712), (631, 51, 533, 1124), (465, 1125, 411, 53), (212, 717, 1125, 465), (717, 264, 715, 1125), (632, 1126, 717, 212), (76, 468, 1126, 632), (468, 215, 716, 1126), (716, 1127, 718, 264), (215, 635, 1127, 716), (635, 34, 392, 1127), (469, 1128, 521, 39), (216, 721, 1128, 469), (721, 265, 719, 1128), (636, 1129, 721, 216), (77, 472, 1129, 636), (472, 219, 720, 1129), (720, 1130, 722, 265), (219, 639, 1130, 720), (639, 54, 536, 1130), (473, 1131, 414, 56), (220, 725, 1131, 473), (725, 266, 723, 1131), (640, 1132, 725, 220), (78, 476, 1132, 640), (476, 223, 724, 1132), (724, 1133, 726, 266), (223, 643, 1133, 724), (643, 55, 537, 1133), (477, 1134, 415, 57), (224, 729, 1134, 477), (729, 267, 727, 1134), (644, 1135, 729, 224), (79, 480, 1135, 644), (480, 227, 728, 1135), (728, 1136, 730, 267), (227, 647, 1136, 728), (647, 43, 525, 1136), (481, 1137, 523, 41), (482, 1138, 524, 42), (230, 734, 1138, 482), (734, 268, 732, 1138), (650, 1139, 734, 230), (80, 485, 1139, 650), (485, 233, 733, 1139), (733, 1140, 735, 268), (233, 653, 1140, 733), (653, 58, 540, 1140), (486, 1141, 418, 60), (234, 738, 1141, 486), (738, 269, 736, 1141), (654, 1142, 738, 234), (81, 489, 1142, 654), (489, 237, 737, 1142), (737, 1143, 739, 269), (237, 657, 1143, 737), (657, 59, 541, 1143), (490, 1144, 419, 61), (238, 742, 1144, 490), (742, 270, 740, 1144), (658, 1145, 742, 238), (82, 493, 1145, 658), (493, 241, 741, 1145), (741, 1146, 743, 270), (241, 661, 1146, 741), (661, 45, 527, 1146), (494, 1147, 389, 31), (242, 746, 1147, 494), (746, 271, 744, 1147), (662, 1148, 746, 242), (83, 497, 1148, 662), (497, 245, 745, 1148), (745, 1149, 747, 271), (245, 665, 1149, 745), (665, 62, 544, 1149), (498, 1150, 422, 64), (246, 750, 1150, 498), (750, 272, 748, 1150), (666, 1151, 750, 246), (84, 501, 1151, 666), (501, 249, 749, 1151), (749, 1152, 751, 272), (249, 669, 1152, 749), (669, 63, 545, 1152), (502, 1153, 423, 65), (250, 754, 1153, 502), (754, 273, 752, 1153), (670, 1154, 754, 250), (85, 505, 1154, 670), (505, 253, 753, 1154), (753, 1155, 755, 273), (253, 673, 1155, 753), (673, 36, 518, 1155), (361, 1156, 355, 13), (108, 758, 1156, 361), (758, 274, 756, 1156), (528, 1157, 758, 108), (46, 426, 1157, 528), (426, 174, 757, 1157), (757, 1158, 759, 274), (174, 594, 1158, 757), (594, 66, 592, 1158), (404, 1159, 426, 46), (151, 762, 1159, 404), (762, 275, 760, 1159), (571, 1160, 762, 151), (19, 364, 1160, 571), (364, 111, 761, 1160), (761, 1161, 763, 275), (111, 531, 1161, 761), (531, 49, 593, 1161), (425, 1162, 427, 66), (173, 766, 1162, 425), (766, 276, 764, 1162), (593, 1163, 766, 173), (49, 407, 1163, 593), (407, 154, 765, 1163), (765, 1164, 767, 276), (154, 574, 1164, 765), (574, 11, 551, 1164), (112, 770, 1165, 365), (770, 277, 768, 1165), (532, 1166, 770, 112), (50, 430, 1166, 532), (430, 178, 769, 1166), (769, 1167, 771, 277), (178, 598, 1167, 769), (598, 67, 596, 1167), (408, 1168, 430, 50), (155, 774, 1168, 408), (774, 278, 772, 1168), (575, 1169, 774, 155), (20, 368, 1169, 575), (368, 115, 773, 1169), (773, 1170, 775, 278), (115, 535, 1170, 773), (535, 53, 597, 1170), (429, 1171, 431, 67), (177, 778, 1171, 429), (778, 279, 776, 1171), (597, 1172, 778, 177), (53, 411, 1172, 597), (411, 158, 777, 1172), (777, 1173, 779, 279), (158, 578, 1173, 777), (578, 18, 360, 1173), (369, 1174, 552, 12), (116, 782, 1174, 369), (782, 280, 780, 1174), (536, 1175, 782, 116), (54, 434, 1175, 536), (434, 182, 781, 1175), (781, 1176, 783, 280), (182, 602, 1176, 781), (602, 68, 600, 1176), (412, 1177, 434, 54), (159, 786, 1177, 412), (786, 281, 784, 1177), (579, 1178, 786, 159), (21, 372, 1178, 579), (372, 119, 785, 1178), (785, 1179, 787, 281), (119, 539, 1179, 785), (539, 57, 601, 1179), (433, 1180, 435, 68), (181, 790, 1180, 433), (790, 282, 788, 1180), (601, 1181, 790, 181), (57, 415, 1181, 601), (415, 162, 789, 1181), (789, 1182, 791, 282), (162, 582, 1182, 789), (582, 16, 556, 1182), (373, 1183, 554, 14), (792, 1183, 1570, 1490), (341, 89, 1361, 1409), (428, 1097, 1555, 1426), (457, 1119, 1559, 1431), (374, 1184, 555, 15), (120, 795, 1184, 374), (795, 283, 793, 1184), (540, 1185, 795, 120), (58, 439, 1185, 540), (439, 186, 794, 1185), (794, 1186, 796, 283), (186, 606, 1186, 794), (606, 69, 604, 1186), (416, 1187, 439, 58), (164, 799, 1187, 416), (799, 284, 797, 1187), (584, 1188, 799, 164), (22, 377, 1188, 584), (377, 123, 798, 1188), (798, 1189, 800, 284), (123, 543, 1189, 798), (543, 61, 605, 1189), (438, 1190, 440, 69), (185, 803, 1190, 438), (803, 285, 801, 1190), (605, 1191, 803, 185), (61, 419, 1191, 605), (419, 167, 802, 1191), (802, 1192, 804, 285), (167, 587, 1192, 802), (587, 18, 558, 1192), (378, 1193, 357, 15), (124, 807, 1193, 378), (807, 286, 805, 1193), (544, 1194, 807, 124), (62, 443, 1194, 544), (443, 190, 806, 1194), (806, 1195, 808, 286), (190, 610, 1195, 806), (610, 70, 608, 1195), (420, 1196, 443, 62), (168, 811, 1196, 420), (811, 287, 809, 1196), (588, 1197, 811, 168), (23, 381, 1197, 588), (381, 127, 810, 1197), (810, 1198, 812, 287), (127, 547, 1198, 810), (547, 65, 609, 1198), (442, 1199, 444, 70), (189, 815, 1199, 442), (815, 288, 813, 1199), (609, 1200, 815, 189), (65, 423, 1200, 609), (423, 171, 814, 1200), (814, 1201, 816, 288), (171, 591, 1201, 814), (591, 9, 549, 1201), (339, 1202, 343, 3), (87, 819, 1202, 339), (819, 289, 817, 1202), (507, 1203, 819, 87), (25, 447, 1203, 507), (447, 194, 818, 1203), (818, 1204, 820, 289), (194, 614, 1204, 818), (614, 71, 612, 1204), (383, 1205, 447, 25), (129, 823, 1205, 383), (823, 290, 821, 1205), (549, 1206, 823, 129), (9, 363, 1206, 549), (363, 110, 822, 1206), (822, 1207, 824, 290), (110, 530, 1207, 822), (530, 48, 613, 1207), (446, 1208, 448, 71), (193, 827, 1208, 446), (827, 291, 825, 1208), (613, 1209, 827, 193), (48, 406, 1209, 613), (406, 153, 826, 1209), (826, 1210, 828, 291), (153, 573, 1210, 826), (573, 19, 571, 1210), (351, 1211, 363, 9), (98, 831, 1211, 351), (831, 292, 829, 1211), (518, 1212, 831, 98), (36, 451, 1212, 518), (451, 198, 830, 1212), (830, 1213, 832, 292), (198, 618, 1213, 830), (618, 72, 616, 1213), (394, 1214, 451, 36), (140, 835, 1214, 394), (835, 293, 833, 1214), (560, 1215, 835, 140), (0, 559, 1215, 560), (559, 139, 834, 1215), (834, 1216, 836, 293), (139, 393, 1216, 834), (393, 35, 617, 1216), (450, 1217, 452, 72), (197, 839, 1217, 450), (839, 294, 837, 1217), (617, 1218, 839, 197), (35, 517, 1218, 617), (517, 97, 838, 1218), (838, 1219, 840, 294), (97, 350, 1219, 838), (350, 8, 572, 1219), (362, 1220, 364, 19), (109, 843, 1220, 362), (843, 295, 841, 1220), (529, 1221, 843, 109), (47, 455, 1221, 529), (455, 202, 842, 1221), (842, 1222, 844, 295), (202, 622, 1222, 842), (622, 73, 620, 1222), (405, 1223, 455, 47), (152, 847, 1223, 405), (847, 296, 845, 1223), (572, 1224, 847, 152), (8, 548, 1224, 572), (548, 128, 846, 1224), (846, 1225, 848, 296), (128, 382, 1225, 846), (382, 24, 621, 1225), (454, 1226, 456, 73), (201, 851, 1226, 454), (851, 297, 849, 1226), (621, 1227, 851, 201), (24, 506, 1227, 621), (506, 86, 850, 1227), (850, 1228, 852, 297), (86, 338, 1228, 850), (338, 1, 562, 1228), (346, 1229, 569, 5), (94, 855, 1229, 346), (855, 298, 853, 1229), (514, 1230, 855, 94), (32, 459, 1230, 514), (459, 206, 854, 1230), (854, 1231, 856, 298), (206, 626, 1231, 854), (626, 74, 624, 1231), (390, 1232, 459, 32), (136, 859, 1232, 390), (859, 299, 857, 1232), (556, 1233, 859, 136), (16, 367, 1233, 556), (367, 114, 858, 1233), (858, 1234, 860, 299), (114, 534, 1234, 858), (534, 52, 625, 1234), (458, 1235, 460, 74), (205, 863, 1235, 458), (863, 300, 861, 1235), (625, 1236, 863, 205), (52, 410, 1236, 625), (410, 157, 862, 1236), (862, 1237, 864, 300), (157, 577, 1237, 862), (577, 20, 575, 1237), (358, 1238, 367, 16), (105, 867, 1238, 358), (867, 301, 865, 1238), (525, 1239, 867, 105), (43, 463, 1239, 525), (463, 210, 866, 1239), (866, 1240, 868, 301), (210, 630, 1240, 866), (630, 75, 628, 1240), (401, 1241, 463, 43), (147, 871, 1241, 401), (871, 302, 869, 1241), (567, 1242, 871, 147), (4, 568, 1242, 567), (568, 148, 870, 1242), (870, 1243, 872, 302), (148, 402, 1243, 870), (402, 44, 629, 1243), (462, 1244, 464, 75), (209, 875, 1244, 462), (875, 303, 873, 1244), (629, 1245, 875, 209), (44, 526, 1245, 629), (526, 106, 874, 1245), (874, 1246, 876, 303), (106, 359, 1246, 874), (359, 17, 576, 1246), (366, 1247, 368, 20), (113, 879, 1247, 366), (879, 304, 877, 1247), (533, 1248, 879, 113), (51, 467, 1248, 533), (467, 214, 878, 1248), (878, 1249, 880, 304), (214, 634, 1249, 878), (634, 76, 632, 1249), (409, 1250, 467, 51), (156, 883, 1250, 409), (883, 305, 881, 1250), (576, 1251, 883, 156), (17, 557, 1251, 576), (557, 137, 882, 1251), (882, 1252, 884, 305), (137, 391, 1252, 882), (391, 33, 633, 1252), (466, 1253, 468, 76), (213, 887, 1253, 466), (887, 306, 885, 1253), (633, 1254, 887, 213), (33, 515, 1254, 633), (515, 95, 886, 1254), (886, 1255, 888, 306), (95, 347, 1255, 886), (347, 7, 349, 1255), (338, 1256, 563, 1), (86, 891, 1256, 338), (891, 307, 889, 1256), (506, 1257, 891, 86), (24, 471, 1257, 506), (471, 218, 890, 1257), (890, 1258, 892, 307), (218, 638, 1258, 890), (638, 77, 636, 1258), (382, 1259, 471, 24), (128, 895, 1259, 382), (895, 308, 893, 1259), (548, 1260, 895, 128), (8, 371, 1260, 548), (371, 118, 894, 1260), (894, 1261, 896, 308), (118, 538, 1261, 894), (538, 56, 637, 1261), (470, 1262, 472, 77), (217, 899, 1262, 470), (899, 309, 897, 1262), (637, 1263, 899, 217), (56, 414, 1263, 637), (414, 161, 898, 1263), (898, 1264, 900, 309), (161, 581, 1264, 898), (581, 21, 579, 1264), (350, 1265, 371, 8), (97, 903, 1265, 350), (903, 310, 901, 1265), (517, 1266, 903, 97), (35, 475, 1266, 517), (475, 222, 902, 1266), (902, 1267, 904, 310), (222, 642, 1267, 902), (642, 78, 640, 1267), (393, 1268, 475, 35), (139, 907, 1268, 393), (907, 311, 905, 1268), (559, 1269, 907, 139), (0, 561, 1269, 559), (561, 141, 906, 1269), (906, 1270, 908, 311), (141, 395, 1270, 906), (395, 37, 641, 1270), (474, 1271, 476, 78), (221, 911, 1271, 474), (911, 312, 909, 1271), (641, 1272, 911, 221), (37, 519, 1272, 641), (519, 99, 910, 1272), (910, 1273, 912, 312), (99, 352, 1273, 910), (352, 10, 580, 1273), (370, 1274, 372, 21), (117, 915, 1274, 370), (915, 313, 913, 1274), (537, 1275, 915, 117), (55, 479, 1275, 537), (479, 226, 914, 1275), (914, 1276, 916, 313), (226, 646, 1276, 914), (646, 79, 644, 1276), (413, 1277, 479, 55), (160, 919, 1277, 413), (919, 314, 917, 1277), (580, 1278, 919, 160), (10, 550, 1278, 580), (550, 130, 918, 1278), (918, 1279, 920, 314), (130, 384, 1279, 918), (384, 26, 645, 1279), (478, 1280, 480, 79), (225, 923, 1280, 478), (923, 315, 921, 1280), (645, 1281, 923, 225), (26, 508, 1281, 645), (508, 88, 922, 1281), (922, 1282, 924, 315), (88, 340, 1282, 922), (340, 4, 567, 1282), (341, 1283, 565, 2), (228, 930, 1523, 1386), (934, 229, 1390, 1531), (509, 27, 1349, 1444), (1011, 348, 1410, 1535), (481, 1075, 1546, 1432), (931, 163, 1374, 1524), (373, 1025, 1538, 1414), (1183, 373, 1414, 1570), (11, 353, 1411, 1346), (933, 318, 1407, 1530), (731, 1137, 1560, 1477), (1075, 925, 1503, 1546), (100, 520, 1446, 1363), (930, 317, 1405, 1523), (1025, 731, 1477, 1538), (319, 937, 1534, 1408), (27, 385, 1418, 1349), (1137, 481, 1432, 1560), (131, 551, 1452, 1369), (1019, 365, 1413, 1537), (353, 100, 1363, 1411), (229, 936, 1533, 1390), (316, 928, 1521, 1404), (520, 38, 1351, 1446), (707, 1019, 1537, 1476), (937, 149, 1372, 1534), (385, 131, 1369, 1418), (436, 1041, 1542, 1427), (551, 11, 1346, 1452), (142, 927, 1520, 1371), (348, 1013, 1536, 1410), (925, 1283, 1579, 1503), (686, 1103, 1556, 1472), (936, 319, 1408, 1533), (928, 228, 1386, 1521), (1041, 792, 1490, 1542), (38, 396, 1420, 1351), (1165, 768, 1489, 1569), (562, 1284, 927, 142), (1, 563, 1284, 562), (563, 143, 926, 1284), (926, 1285, 928, 316), (143, 397, 1285, 926), (397, 39, 648, 1285), (1013, 686, 1472, 1536), (149, 853, 1502, 1372), (1283, 341, 1409, 1579), (648, 1286, 930, 228), (39, 521, 1286, 648), (521, 101, 929, 1286), (929, 1287, 931, 317), (101, 354, 1287, 929), (354, 12, 583, 1287), (1103, 436, 1427, 1556), (1035, 428, 1426, 1541), (927, 316, 1404, 1520), (678, 1011, 1535, 1471), (1057, 457, 1431, 1545), (318, 934, 1531, 1407), (89, 509, 1444, 1361), (365, 1165, 1569, 1413), (1097, 678, 1471, 1555), (396, 142, 1371, 1420), (1119, 707, 1476, 1559), (317, 931, 1524, 1405), (583, 1288, 933, 163), (12, 552, 1288, 583), (552, 132, 932, 1288), (932, 1289, 934, 318), (132, 386, 1289, 932), (386, 28, 649, 1289), (768, 1035, 1541, 1489), (853, 1057, 1545, 1502), (163, 933, 1530, 1374), (649, 1290, 936, 229), (28, 510, 1290, 649), (510, 90, 935, 1290), (935, 1291, 937, 319), (90, 342, 1291, 935), (342, 5, 569, 1291), (343, 1292, 566, 3), (91, 940, 1292, 343), (940, 320, 938, 1292), (511, 1293, 940, 91), (29, 484, 1293, 511), (484, 232, 939, 1293), (939, 1294, 941, 320), (232, 652, 1294, 939), (652, 80, 650, 1294), (387, 1295, 484, 29), (133, 944, 1295, 387), (944, 321, 942, 1295), (553, 1296, 944, 133), (13, 376, 1296, 553), (376, 122, 943, 1296), (943, 1297, 945, 321), (122, 542, 1297, 943), (542, 60, 651, 1297), (483, 1298, 485, 80), (231, 948, 1298, 483), (948, 322, 946, 1298), (651, 1299, 948, 231), (60, 418, 1299, 651), (418, 166, 947, 1299), (947, 1300, 949, 322), (166, 586, 1300, 947), (586, 22, 584, 1300), (355, 1301, 376, 13), (102, 952, 1301, 355), (952, 323, 950, 1301), (522, 1302, 952, 102), (40, 488, 1302, 522), (488, 236, 951, 1302), (951, 1303, 953, 323), (236, 656, 1303, 951), (656, 81, 654, 1303), (398, 1304, 488, 40), (144, 956, 1304, 398), (956, 324, 954, 1304), (564, 1305, 956, 144), (2, 565, 1305, 564), (565, 145, 955, 1305), (955, 1306, 957, 324), (145, 399, 1306, 955), (399, 41, 655, 1306), (487, 1307, 489, 81), (235, 960, 1307, 487), (960, 325, 958, 1307), (655, 1308, 960, 235), (41, 523, 1308, 655), (523, 103, 959, 1308), (959, 1309, 961, 325), (103, 356, 1309, 959), (356, 14, 585, 1309), (375, 1310, 377, 22), (121, 964, 1310, 375), (964, 326, 962, 1310), (541, 1311, 964, 121), (59, 492, 1311, 541), (492, 240, 963, 1311), (963, 1312, 965, 326), (240, 660, 1312, 963), (660, 82, 658, 1312), (417, 1313, 492, 59), (165, 968, 1313, 417), (968, 327, 966, 1313), (585, 1314, 968, 165), (14, 554, 1314, 585), (554, 134, 967, 1314), (967, 1315, 969, 327), (134, 388, 1315, 967), (388, 30, 659, 1315), (491, 1316, 493, 82), (239, 972, 1316, 491), (972, 328, 970, 1316), (659, 1317, 972, 239), (30, 512, 1317, 659), (512, 92, 971, 1317), (971, 1318, 973, 328), (92, 344, 1318, 971), (344, 6, 570, 1318), (347, 1319, 345, 7), (95, 976, 1319, 347), (976, 329, 974, 1319), (515, 1320, 976, 95), (33, 496, 1320, 515), (496, 244, 975, 1320), (975, 1321, 977, 329), (244, 664, 1321, 975), (664, 83, 662, 1321), (391, 1322, 496, 33), (137, 980, 1322, 391), (980, 330, 978, 1322), (557, 1323, 980, 137), (17, 380, 1323, 557), (380, 126, 979, 1323), (979, 1324, 981, 330), (126, 546, 1324, 979), (546, 64, 663, 1324), (495, 1325, 497, 83), (243, 984, 1325, 495), (984, 331, 982, 1325), (663, 1326, 984, 243), (64, 422, 1326, 663), (422, 170, 983, 1326), (983, 1327, 985, 331), (170, 590, 1327, 983), (590, 23, 588, 1327), (359, 1328, 380, 17), (106, 988, 1328, 359), (988, 332, 986, 1328), (526, 1329, 988, 106), (44, 500, 1329, 526), (500, 248, 987, 1329), (987, 1330, 989, 332), (248, 668, 1330, 987), (668, 84, 666, 1330), (402, 1331, 500, 44), (148, 992, 1331, 402), (992, 333, 990, 1331), (568, 1332, 992, 148), (4, 340, 1332, 568), (340, 88, 991, 1332), (991, 1333, 993, 333), (88, 508, 1333, 991), (508, 26, 667, 1333), (499, 1334, 501, 84), (247, 996, 1334, 499), (996, 334, 994, 1334), (667, 1335, 996, 247), (26, 384, 1335, 667), (384, 130, 995, 1335), (995, 1336, 997, 334), (130, 550, 1336, 995), (550, 10, 589, 1336), (379, 1337, 381, 23), (125, 1000, 1337, 379), (1000, 335, 998, 1337), (545, 1338, 1000, 125), (63, 504, 1338, 545), (504, 252, 999, 1338), (999, 1339, 1001, 335), (252, 672, 1339, 999), (672, 85, 670, 1339), (421, 1340, 504, 63), (169, 1004, 1340, 421), (1004, 336, 1002, 1340), (589, 1341, 1004, 169), (10, 352, 1341, 589), (352, 99, 1003, 1341), (1003, 1342, 1005, 336), (99, 519, 1342, 1003), (519, 37, 671, 1342), (503, 1343, 505, 85), (251, 1008, 1343, 503), (1008, 337, 1006, 1343), (671, 1344, 1008, 251), (37, 395, 1344, 671), (395, 141, 1007, 1344), (1007, 1345, 1009, 337), (141, 561, 1345, 1007), (561, 0, 560, 1345), (1537, 1413, 1347, 1412), (1539, 1415, 1348, 1455), (1540, 1412, 1347, 1456), (1541, 1426, 1350, 1419), (1543, 1428, 1357, 1459), (1544, 1419, 1350, 1460), (1545, 1431, 1352, 1421), (1547, 1433, 1358, 1463), (1548, 1422, 1353, 1464), (1549, 1436, 1355, 1450), (1550, 1437, 1359, 1466), (1551, 1423, 1354, 1467), (1552, 1440, 1356, 1451), (1553, 1441, 1360, 1469), (1554, 1421, 1352, 1470), (1555, 1471, 1362, 1445), (1557, 1473, 1393, 1474), (1558, 1445, 1362, 1475), (1559, 1476, 1364, 1447), (1561, 1478, 1394, 1479), (1562, 1448, 1365, 1480), (1563, 1481, 1375, 1424), (1564, 1482, 1395, 1483), (1565, 1449, 1366, 1484), (1566, 1485, 1376, 1425), (1567, 1486, 1396, 1487), (1568, 1447, 1364, 1488), (1569, 1489, 1370, 1453), (1571, 1491, 1397, 1492), (1572, 1457, 1377, 1493), (1573, 1494, 1379, 1429), (1574, 1495, 1398, 1496), (1575, 1458, 1378, 1497), (1576, 1498, 1380, 1430), (1577, 1499, 1399, 1500), (1578, 1453, 1370, 1501), (1580, 1504, 1400, 1505), (1581, 1461, 1381, 1506), (1582, 1507, 1383, 1434), (1583, 1508, 1401, 1509), (1584, 1462, 1382, 1510), (1585, 1511, 1384, 1435), (1586, 1512, 1402, 1513), (1587, 1454, 1373, 1514), (1588, 1515, 1367, 1416), (1589, 1516, 1403, 1517), (1590, 1465, 1385, 1518), (1591, 1519, 1387, 1438), (1592, 1522, 1388, 1439), (1593, 1525, 1368, 1417), (1594, 1526, 1406, 1527), (1595, 1468, 1389, 1528), (1596, 1529, 1391, 1442), (1597, 1532, 1392, 1443), (1471, 1535, 1410, 1362), (1393, 1475, 1536, 1472), (1475, 1362, 1410, 1536), (1476, 1537, 1412, 1364), (1394, 1480, 1538, 1477), (1480, 1365, 1414, 1538), (1481, 1539, 1455, 1375), (1395, 1484, 1539, 1481), (1484, 1366, 1415, 1539), (1485, 1540, 1456, 1376), (1396, 1488, 1540, 1485), (1488, 1364, 1412, 1540), (1489, 1541, 1419, 1370), (1397, 1493, 1542, 1490), (1493, 1377, 1427, 1542), (1494, 1543, 1459, 1379), (1398, 1497, 1543, 1494), (1497, 1378, 1428, 1543), (1498, 1544, 1460, 1380), (1399, 1501, 1544, 1498), (1501, 1370, 1419, 1544), (1502, 1545, 1421, 1372), (1400, 1506, 1546, 1503), (1506, 1381, 1432, 1546), (1507, 1547, 1463, 1383), (1401, 1510, 1547, 1507), (1510, 1382, 1433, 1547), (1511, 1548, 1464, 1384), (1402, 1514, 1548, 1511), (1514, 1373, 1422, 1548), (1515, 1549, 1450, 1367), (1403, 1518, 1549, 1515), (1518, 1385, 1436, 1549), (1519, 1550, 1466, 1387), (1404, 1521, 1550, 1519), (1521, 1386, 1437, 1550), (1522, 1551, 1467, 1388), (1405, 1524, 1551, 1522), (1524, 1374, 1423, 1551), (1525, 1552, 1451, 1368), (1406, 1528, 1552, 1525), (1528, 1389, 1440, 1552), (1529, 1553, 1469, 1391), (1407, 1531, 1553, 1529), (1531, 1390, 1441, 1553), (1532, 1554, 1470, 1392), (1408, 1534, 1554, 1532), (1534, 1372, 1421, 1554), (1426, 1555, 1445, 1350), (1377, 1474, 1556, 1427), (1474, 1393, 1472, 1556), (1457, 1557, 1474, 1377), (1357, 1430, 1557, 1457), (1430, 1380, 1473, 1557), (1473, 1558, 1475, 1393), (1380, 1460, 1558, 1473), (1460, 1350, 1445, 1558), (1431, 1559, 1447, 1352), (1381, 1479, 1560, 1432), (1479, 1394, 1477, 1560), (1461, 1561, 1479, 1381), (1358, 1435, 1561, 1461), (1435, 1384, 1478, 1561), (1478, 1562, 1480, 1394), (1384, 1464, 1562, 1478), (1464, 1353, 1448, 1562), (1436, 1563, 1424, 1355), (1385, 1483, 1563, 1436), (1483, 1395, 1481, 1563), (1465, 1564, 1483, 1385), (1359, 1439, 1564, 1465), (1439, 1388, 1482, 1564), (1482, 1565, 1484, 1395), (1388, 1467, 1565, 1482), (1467, 1354, 1449, 1565), (1440, 1566, 1425, 1356), (1389, 1487, 1566, 1440), (1487, 1396, 1485, 1566), (1468, 1567, 1487, 1389), (1360, 1443, 1567, 1468), (1443, 1392, 1486, 1567), (1486, 1568, 1488, 1396), (1392, 1470, 1568, 1486), (1470, 1352, 1447, 1568), (1413, 1569, 1453, 1347), (1365, 1492, 1570, 1414), (1492, 1397, 1490, 1570), (1448, 1571, 1492, 1365), (1353, 1429, 1571, 1448), (1429, 1379, 1491, 1571), (1491, 1572, 1493, 1397), (1379, 1459, 1572, 1491), (1459, 1357, 1457, 1572), (1422, 1573, 1429, 1353), (1373, 1496, 1573, 1422), (1496, 1398, 1494, 1573), (1454, 1574, 1496, 1373), (1348, 1417, 1574, 1454), (1417, 1368, 1495, 1574), (1495, 1575, 1497, 1398), (1368, 1451, 1575, 1495), (1451, 1356, 1458, 1575), (1428, 1576, 1430, 1357), (1378, 1500, 1576, 1428), (1500, 1399, 1498, 1576), (1458, 1577, 1500, 1378), (1356, 1425, 1577, 1458), (1425, 1376, 1499, 1577), (1499, 1578, 1501, 1399), (1376, 1456, 1578, 1499), (1456, 1347, 1453, 1578), (1361, 1505, 1579, 1409), (1505, 1400, 1503, 1579), (1444, 1580, 1505, 1361), (1349, 1434, 1580, 1444), (1434, 1383, 1504, 1580), (1504, 1581, 1506, 1400), (1383, 1463, 1581, 1504), (1463, 1358, 1461, 1581), (1418, 1582, 1434, 1349), (1369, 1509, 1582, 1418), (1509, 1401, 1507, 1582), (1452, 1583, 1509, 1369), (1346, 1416, 1583, 1452), (1416, 1367, 1508, 1583), (1508, 1584, 1510, 1401), (1367, 1450, 1584, 1508), (1450, 1355, 1462, 1584), (1433, 1585, 1435, 1358), (1382, 1513, 1585, 1433), (1513, 1402, 1511, 1585), (1462, 1586, 1513, 1382), (1355, 1424, 1586, 1462), (1424, 1375, 1512, 1586), (1512, 1587, 1514, 1402), (1375, 1455, 1587, 1512), (1455, 1348, 1454, 1587), (1411, 1588, 1416, 1346), (1363, 1517, 1588, 1411), (1517, 1403, 1515, 1588), (1446, 1589, 1517, 1363), (1351, 1438, 1589, 1446), (1438, 1387, 1516, 1589), (1516, 1590, 1518, 1403), (1387, 1466, 1590, 1516), (1466, 1359, 1465, 1590), (1420, 1591, 1438, 1351), (1371, 1520, 1591, 1420), (1520, 1404, 1519, 1591), (1437, 1592, 1439, 1359), (1386, 1523, 1592, 1437), (1523, 1405, 1522, 1592), (1415, 1593, 1417, 1348), (1366, 1527, 1593, 1415), (1527, 1406, 1525, 1593), (1449, 1594, 1527, 1366), (1354, 1442, 1594, 1449), (1442, 1391, 1526, 1594), (1526, 1595, 1528, 1406), (1391, 1469, 1595, 1526), (1469, 1360, 1468, 1595), (1423, 1596, 1442, 1354), (1374, 1530, 1596, 1423), (1530, 1407, 1529, 1596), (1441, 1597, 1443, 1360), (1390, 1533, 1597, 1441), (1533, 1408, 1532, 1597)])
me_cube.polygons.foreach_set('material_index', [0, 0, 0, 0, 0, 0, 0, 0, 0, 0, 0, 0, 0, 0, 0, 0, 0, 0, 0, 0, 0, 0, 0, 0, 0, 0, 0, 0, 0, 0, 0, 0, 0, 0, 0, 0, 0, 0, 0, 0, 0, 0, 0, 0, 0, 0, 0, 0, 0, 0, 0, 0, 0, 0, 0, 0, 0, 0, 0, 0, 0, 0, 0, 0, 0, 0, 0, 0, 0, 0, 0, 0, 0, 0, 0, 0, 0, 0, 0, 0, 0, 0, 0, 0, 0, 0, 0, 0, 0, 0, 0, 0, 0, 0, 0, 0, 0, 0, 0, 0, 0, 0, 0, 0, 0, 0, 0, 0, 0, 0, 0, 0, 0, 0, 0, 0, 0, 0, 0, 0, 0, 0, 0, 0, 0, 0, 0, 0, 0, 0, 0, 0, 0, 0, 0, 0, 0, 0, 0, 0, 0, 0, 0, 0, 0, 0, 0, 0, 0, 0, 0, 0, 0, 0, 0, 0, 0, 0, 0, 0, 0, 0, 0, 0, 0, 0, 0, 0, 0, 0, 0, 0, 0, 0, 0, 0, 0, 0, 0, 0, 0, 0, 0, 0, 0, 0, 0, 0, 0, 0, 0, 0, 0, 0, 0, 0, 0, 0, 0, 0, 0, 0, 0, 0, 0, 0, 0, 0, 0, 0, 0, 0, 0, 0, 0, 0, 0, 0, 0, 0, 0, 0, 0, 0, 0, 0, 0, 0, 0, 0, 0, 0, 0, 0, 0, 0, 0, 0, 0, 0, 0, 0, 0, 0, 0, 0, 0, 0, 0, 0, 0, 0, 0, 0, 0, 0, 0, 0, 0, 0, 0, 0, 0, 0, 0, 0, 0, 0, 0, 0, 0, 0, 0, 0, 0, 0, 0, 0, 0, 0, 0, 0, 0, 0, 0, 0, 0, 0, 0, 0, 0, 0, 0, 0, 0, 0, 0, 0, 0, 0, 0, 0, 0, 0, 0, 0, 0, 0, 0, 0, 0, 0, 0, 0, 0, 0, 0, 0, 0, 0, 0, 0, 0, 0, 0, 0, 0, 0, 0, 0, 0, 0, 0, 0, 0, 0, 0, 0, 0, 0, 0, 0, 0, 0, 0, 0, 0, 0, 0, 0, 0, 0, 0, 0, 0, 0, 0, 0, 0, 0, 0, 0, 0, 0, 0, 0, 0, 0, 0, 0, 0, 0, 0, 0, 0, 0, 0, 0, 0, 0, 0, 0, 0, 0, 0, 0, 0, 0, 0, 0, 0, 0, 0, 0, 0, 0, 0, 0, 0, 0, 0, 0, 0, 0, 0, 0, 0, 0, 0, 0, 0, 0, 0, 0, 0, 0, 0, 0, 0, 0, 0, 0, 0, 0, 0, 0, 0, 0, 0, 0, 0, 0, 0, 0, 0, 0, 0, 0, 0, 0, 0, 0, 0, 0, 0, 0, 0, 0, 0, 0, 0, 0, 0, 0, 0, 0, 0, 0, 0, 0, 0, 0, 0, 0, 0, 0, 0, 0, 0, 0, 0, 0, 0, 0, 0, 0, 0, 0, 0, 0, 0, 0, 0, 0, 0, 0, 0, 0, 0, 0, 0, 0, 0, 0, 0, 0, 0, 0, 0, 0, 0, 0, 0, 0, 0, 0, 0, 0, 0, 0, 0, 0, 0, 0, 0, 0, 0, 0, 0, 0, 0, 0, 0, 0, 0, 0, 0, 0, 0, 0, 0, 0, 0, 0, 0, 0, 0, 0, 0, 0, 0, 0, 0, 0, 0, 0, 0, 0, 0, 0, 0, 0, 0, 0, 0, 0, 0, 0, 0, 0, 0, 0, 0, 0, 0, 0, 0, 0, 0, 0, 0, 0, 0, 0, 0, 0, 0, 0, 0, 0, 0, 0, 0, 0, 0, 0, 0, 0, 0, 0, 0, 0, 0, 0, 0, 0, 0, 0, 0, 0, 0, 0, 0, 0, 0, 0, 0, 0, 0, 0, 0, 0, 0, 0, 0, 0, 0, 0, 0, 0, 0, 0, 0, 0, 0, 0, 0, 0, 0, 0, 0, 0, 0, 0, 0, 0, 0, 0, 0, 0, 0, 0, 0, 0, 0, 0, 0, 0, 0, 0, 0, 0, 0, 0, 0, 0, 0, 0, 0, 0, 0, 0, 0, 0, 0, 0, 0, 0, 0, 0, 0, 0, 0, 0, 0, 0, 0, 0, 0, 0, 0, 0, 0, 0, 0, 0, 0, 0, 0, 0, 0, 0, 0, 0, 0, 0, 0, 0, 0, 0, 0, 0, 0, 0, 0, 0, 0, 0, 0, 0, 0, 0, 0, 0, 0, 0, 0, 0, 0, 0, 0, 0, 0, 0, 0, 0, 0, 0, 0, 0, 0, 0, 0, 0, 0, 0, 0, 0, 0, 0, 0, 0, 0, 0, 0, 0, 0, 0, 0, 0, 0, 0, 0, 0, 0, 0, 0, 0, 0, 0, 0, 0, 0, 0, 0, 0, 0, 0, 0, 0, 0, 0, 0, 0, 0, 0, 0, 0, 0, 0, 0, 0, 0, 0, 0, 0, 0, 0, 0, 0, 0, 0, 0, 0, 0, 0, 0, 0, 0, 0, 0, 0, 0, 0, 0, 0, 0, 0, 0, 0, 0, 0, 0, 0, 0, 0, 0, 0, 0, 0, 0, 0, 0, 0, 0, 0, 0, 0, 0, 0, 0, 0, 0, 0, 0, 0, 0, 0, 0, 0, 0, 0, 0, 0, 0, 0, 0, 0, 0, 0, 0, 0, 0, 0, 0, 0, 0, 0, 0, 0, 0, 0, 0, 0, 0, 0, 0, 0, 0, 0, 0, 0, 0, 0, 0, 0, 0, 0, 0, 0, 0, 0, 0, 0, 0, 0, 0, 0, 0, 0, 0, 0, 0, 0, 0, 0, 0, 0, 0, 0, 0, 0, 0, 0, 0, 0, 0, 0, 0, 0, 0, 0, 0, 0, 0, 0, 0, 0, 0, 0, 0, 0, 0, 0, 0, 0, 0, 0, 0, 0, 0, 0, 0, 0, 0, 0, 0, 0, 0, 0, 0, 0, 0, 0, 0, 0, 0, 0, 0, 0, 0, 0, 0, 0, 0, 0, 0, 0, 0, 0, 0, 0, 0, 0, 0, 0, 0, 0, 0, 0, 0, 0, 0, 0, 0, 0, 0, 0, 0, 0, 0, 0, 0, 0, 0, 0, 0, 0, 0, 0, 0, 0, 0, 0, 0, 0, 0, 0, 0, 0, 0, 0, 0, 0, 0, 0, 0, 0, 0, 0, 0, 0, 0, 0, 0, 0, 0, 0, 0, 0, 0, 0, 0, 0, 0, 0, 0, 0, 0, 0, 0, 0, 0, 0, 0, 0, 0, 0, 0, 0, 0, 0, 0, 0, 0, 0, 0, 0, 0, 0, 0, 0, 0, 0, 0, 0, 0, 0, 0, 0, 0, 0, 0, 0, 0, 0, 0, 0, 0, 0, 0, 0, 0, 0, 0, 0, 0, 0, 0, 0, 0, 0, 0, 0, 0, 0, 0, 0, 0, 0, 0, 0, 0, 0, 0, 0, 0, 0, 0, 0, 0, 0, 0, 0, 0, 0, 0, 0, 0, 0, 0, 0, 0, 0, 0, 0, 0, 0, 0, 0, 0, 0, 0, 0, 0, 0, 0, 0, 0, 0, 0, 0, 0, 0, 0, 0, 0, 0, 0, 0, 0, 0, 0, 0, 0, 0, 0, 0, 0, 0, 0, 0, 0, 0, 0, 0, 0, 0, 0, 0, 0, 0, 0, 0, 0, 0, 0, 0, 0, 0, 0, 0, 0, 0, 0, 0, 0, 0, 0, 0, 0, 0, 0, 0, 0, 0, 0, 0, 0, 0, 0, 0, 0, 0, 0, 0, 0, 0, 0, 0, 0, 0, 0, 0, 0, 0, 0, 0, 0, 0, 0, 0, 0, 0, 0, 0, 0, 0, 0, 0, 0, 0, 0, 0, 0, 0, 0, 0, 0, 0, 0, 0, 0, 0, 0, 0, 0, 0, 0, 0, 0, 0, 0, 0, 0, 0, 0, 0, 0, 0, 0, 0, 0, 0, 0, 0, 0, 0, 0, 0, 0, 0, 0, 0, 0, 0, 0, 0, 0, 0, 0, 0, 0, 0, 0, 0, 0, 0, 0, 0, 0, 0, 0, 0, 0, 0, 0, 0, 0, 0, 0, 0, 0, 0, 0, 0, 0, 0, 0, 0, 0, 0, 0, 0, 0, 0, 0, 0, 0, 0, 0, 0, 0, 0, 0, 0, 0, 0, 0, 0, 0, 0, 0, 0, 0, 0, 0, 0, 0, 0, 0, 0, 0, 0, 0, 0, 0, 0, 0, 0, 0, 0, 0, 0, 0, 0, 0, 0, 0, 0, 0, 0, 0, 0, 0, 0, 0, 0, 0, 0, 0, 0, 0, 0, 0, 0, 0, 0, 0, 0, 0, 0, 0, 0, 0, 1, 1, 1, 1, 1, 1, 1, 1, 1, 1, 1, 1, 1, 1, 1, 1, 1, 1, 1, 1, 1, 1, 1, 1, 1, 1, 1, 1, 1, 1, 1, 1, 1, 1, 1, 1, 1, 1, 1, 1, 1, 1, 1, 1, 1, 1, 1, 1, 1, 1, 1, 1, 1, 1, 1, 1, 1, 1, 1, 1, 1, 1, 1, 1, 1, 1, 1, 1, 1, 1, 1, 1, 1, 1, 1, 1, 1, 1, 1, 1, 1, 1, 1, 1, 1, 1, 1, 1, 1, 1, 1, 1, 1, 1, 1, 1, 1, 1, 1, 1, 1, 1, 1, 1, 1, 1, 1, 1, 1, 1, 1, 1, 1, 1, 1, 1, 1, 1, 1, 1, 1, 1, 1, 1, 1, 1, 1, 1, 1, 1, 1, 1, 1, 1, 1, 1, 1, 1, 1, 1, 1, 1, 1, 1, 1, 1, 1, 1, 1, 1, 1, 1, 1, 1, 1, 1, 1, 1, 1, 1, 1, 1, 1, 1, 1, 1, 1, 1, 1, 1, 1, 1, 1, 1, 1, 1, 1, 1, 1, 1, 1, 1, 1, 1, 1, 1, 1, 1, 1, 1, 1, 1, 1, 1, 1, 1, 1, 1, 1, 1, 1, 1, 1, 1, 1, 1, 1, 1, 1, 1, 1, 1, 1, 1, 1, 1, 1, 1, 1, 1, 1])
me_cube.materials.append(mat_material)
me_cube.materials.append(mat_material_001)
me_cube.use_remesh_preserve_volume = False
me_cube.use_remesh_preserve_attributes = False
me_cube.use_mirror_vertex_groups = False
me_cube.update()

# ---- objects
ob_cube = bpy.data.objects.new('Cube', me_cube)
ob_lamp = bpy.data.objects.new('Lamp', light_lamp)
ob_camera = bpy.data.objects.new('Camera', cam_camera)

# ---- transforms, parenting, visibility, modifiers, constraints
ob_cube.location = (0.0, 0.0, 8.416)
ob_cube.scale = (6.396, 1.0, 8.208)
ob_cube.lock_rotations_4d = False
ob_cube.empty_display_type = 'ARROWS'
ob_cube.lineart.crease_threshold = 0.0
ob_lamp.location = (4.076, 1.005, 5.904)
ob_lamp.rotation_euler = (0.6503, 0.05522, 1.866)
ob_lamp.lock_rotations_4d = False
ob_lamp.empty_display_type = 'ARROWS'
ob_lamp.color = (0.0, 0.0, 0.0, 0.0)
ob_lamp.lineart.crease_threshold = 0.0
ob_camera.location = (7.481, -6.508, 5.344)
ob_camera.rotation_euler = (1.109, 0.01082, 0.8149)
ob_camera.lock_rotations_4d = False
ob_camera.empty_display_type = 'ARROWS'
ob_camera.color = (0.0, 0.0, 0.0, 0.0)
ob_camera.display_type = 'WIRE'
ob_camera.lineart.crease_threshold = 0.0

# ---- collection membership
col_collection_1.objects.link(ob_cube)
col_collection_1.objects.link(ob_lamp)
col_collection_1.objects.link(ob_camera)

# ---- scene / render settings (as saved in the file)
scene.camera = ob_camera
scene.frame_start = 1; scene.frame_end = 250; scene.frame_set(1)
scene.render.engine = 'CYCLES'
scene.render.resolution_percentage = 50
scene.render.dither_intensity = 0.0
scene.cycles.use_denoising = False
scene.cycles.samples = 10
scene.cycles.sampling_pattern = 'TABULATED_SOBOL'
scene.cycles.light_sampling_threshold = 0.0
scene.cycles.use_adaptive_sampling = False
scene.cycles.use_light_tree = False
scene.cycles.blur_glossy = 0.0
scene.cycles.pixel_filter_type = 'GAUSSIAN'
scene.cycles.sample_clamp_indirect = 0.0
scene.view_settings.view_transform = 'Standard'
bpy.context.view_layer.update()
